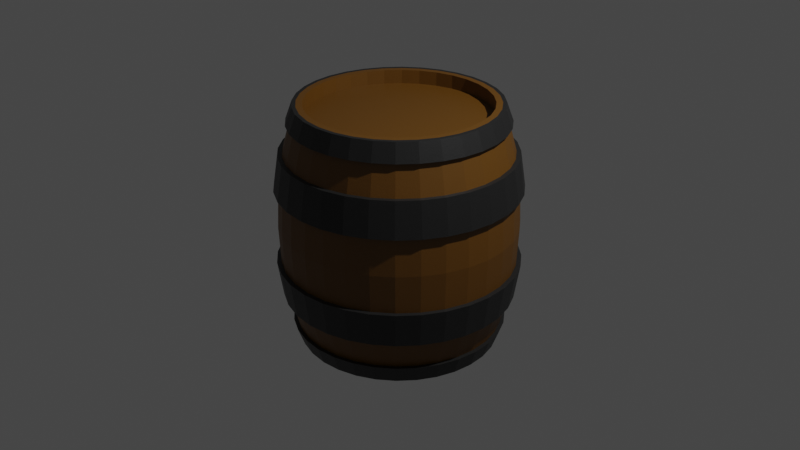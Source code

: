 # Source: barrel.blend  (saved by Blender 3.5.10; exported with 4.5.12 LTS)
import bpy
from mathutils import Matrix  # noqa: F401  (used for matrix-valued properties, if any)

bpy.ops.wm.read_factory_settings(use_empty=True)
scene = bpy.context.scene
scene.name = 'Scene'

# ---- collections
col_collection = bpy.data.collections.new('Collection'); scene.collection.children.link(col_collection)

# ---- materials (node trees are filled in below, after node groups)
mat_dark_brown = bpy.data.materials.new('dark brown')
mat_dark_brown.use_transparent_shadow = False
mat_light_brown = bpy.data.materials.new('light brown')
mat_light_brown.use_transparent_shadow = False

# ---- material node trees
mat_dark_brown.use_nodes = True; mat_dark_brown.node_tree.nodes.clear()
_N = mat_dark_brown.node_tree.nodes; _L = mat_dark_brown.node_tree.links
n0 = _N.new('ShaderNodeBsdfPrincipled'); n0.name = 'Principled BSDF'; n0.location = (10, 300)
n0.distribution = 'GGX'
n0.subsurface_method = 'RANDOM_WALK_SKIN'
n0.inputs[0].default_value = (0.1376, 0.05752, 0.003924, 1.0)
n0.inputs[3].default_value = 1.45
n0.inputs[27].default_value = (0.0, 0.0, 0.0, 1.0)
n0.inputs[28].default_value = 1.0
n1 = _N.new('ShaderNodeOutputMaterial'); n1.name = 'Material Output'; n1.location = (300, 300)
n2 = _N.new('ShaderNodeBump'); n2.name = 'Bump'; n2.location = (-234, -229)
n2.inputs[0].default_value = 0.1
n2.inputs[1].default_value = 1.0
n2.inputs[2].default_value = 1.0
n3 = _N.new('ShaderNodeHueSaturation'); n3.name = 'Hue Saturation Value'; n3.location = (-475, -323)
n4 = _N.new('ShaderNodeTexNoise'); n4.name = 'Noise Texture'; n4.location = (-693, -331)
n4.inputs[2].default_value = 888.0
_L.new(n0.outputs[0], n1.inputs[0])
_L.new(n2.outputs[0], n0.inputs[5])
_L.new(n3.outputs[0], n2.inputs[3])
_L.new(n4.outputs[0], n3.inputs[4])
n1.is_active_output = True
mat_light_brown.use_nodes = True; mat_light_brown.node_tree.nodes.clear()
_N = mat_light_brown.node_tree.nodes; _L = mat_light_brown.node_tree.links
n0 = _N.new('ShaderNodeBsdfPrincipled'); n0.name = 'Principled BSDF'; n0.location = (10, 300)
n0.distribution = 'GGX'
n0.subsurface_method = 'RANDOM_WALK_SKIN'
n0.inputs[0].default_value = (0.016, 0.016, 0.016, 1.0)
n0.inputs[3].default_value = 1.45
n0.inputs[27].default_value = (0.0, 0.0, 0.0, 1.0)
n0.inputs[28].default_value = 1.0
n1 = _N.new('ShaderNodeOutputMaterial'); n1.name = 'Material Output'; n1.location = (300, 300)
n2 = _N.new('ShaderNodeBump'); n2.name = 'Bump'; n2.location = (-234, -229)
n2.inputs[0].default_value = 0.1
n2.inputs[1].default_value = 1.0
n2.inputs[2].default_value = 1.0
n3 = _N.new('ShaderNodeHueSaturation'); n3.name = 'Hue Saturation Value'; n3.location = (-475, -323)
n4 = _N.new('ShaderNodeTexNoise'); n4.name = 'Noise Texture'; n4.location = (-693, -331)
n4.inputs[2].default_value = 888.0
_L.new(n0.outputs[0], n1.inputs[0])
_L.new(n2.outputs[0], n0.inputs[5])
_L.new(n3.outputs[0], n2.inputs[3])
_L.new(n4.outputs[0], n3.inputs[4])
n1.is_active_output = True

# ---- world
world_world = bpy.data.worlds.new('World'); scene.world = world_world
world_world.use_nodes = True; world_world.node_tree.nodes.clear()
_N = world_world.node_tree.nodes; _L = world_world.node_tree.links
n0 = _N.new('ShaderNodeOutputWorld'); n0.name = 'World Output'; n0.location = (300, 300)
n1 = _N.new('ShaderNodeBackground'); n1.name = 'Background'; n1.location = (10, 300)
n1.inputs[0].default_value = (0.05088, 0.05088, 0.05088, 1.0)
_L.new(n1.outputs[0], n0.inputs[0])
n0.is_active_output = True
world_world.color = (0.05088, 0.05088, 0.05088)
world_world.use_sun_shadow = False
world_world.sun_shadow_jitter_overblur = 0.0

# ---- cameras
cam_camera = bpy.data.cameras.new('Camera')
cam_camera.clip_end = 100.0
cam_camera.ortho_scale = 7.314

# ---- lights
light_light = bpy.data.lights.new('Light', 'POINT')
light_light.transmission_factor = 0.0
light_light.energy = 1000.0
light_light.shadow_soft_size = 0.1
light_light.shadow_maximum_resolution = 0.006
light_light.use_absolute_resolution = True

# ---- meshes
me_cylinder = bpy.data.meshes.new('Cylinder')
me_cylinder.from_pydata([(0.0, 1.0, -1.0), (-2.438e-08, 0.9361, 1.0), (0.1951, 0.9808, -1.0), (0.1826, 0.9181, 1.0), (0.3827, 0.9239, -1.0), (0.3582, 0.8649, 1.0), (0.5556, 0.8315, -1.0), (0.5201, 0.7784, 1.0), (0.7071, 0.7071, -1.0), (0.6619, 0.6619, 1.0), (0.8315, 0.5556, -1.0), (0.7784, 0.5201, 1.0), (0.9239, 0.3827, -1.0), (0.8649, 0.3582, 1.0), (0.9808, 0.1951, -1.0), (0.9181, 0.1826, 1.0), (1.0, 7.55e-08, -1.0), (0.9361, 6.57e-08, 1.0), (0.9808, -0.1951, -1.0), (0.9181, -0.1826, 1.0), (0.9239, -0.3827, -1.0), (0.8649, -0.3582, 1.0), (0.8315, -0.5556, -1.0), (0.7784, -0.5201, 1.0), (0.7071, -0.7071, -1.0), (0.6619, -0.6619, 1.0), (0.5556, -0.8315, -1.0), (0.5201, -0.7784, 1.0), (0.3827, -0.9239, -1.0), (0.3582, -0.8649, 1.0), (0.1951, -0.9808, -1.0), (0.1826, -0.9181, 1.0), (-3.258e-07, -1.0, -1.0), (-3.062e-07, -0.9361, 1.0), (-0.1951, -0.9808, -1.0), (-0.1826, -0.9181, 1.0), (-0.3827, -0.9239, -1.0), (-0.3582, -0.8649, 1.0), (-0.5556, -0.8315, -1.0), (-0.5201, -0.7784, 1.0), (-0.7071, -0.7071, -1.0), (-0.6619, -0.6619, 1.0), (-0.8315, -0.5556, -1.0), (-0.7784, -0.5201, 1.0), (-0.9239, -0.3827, -1.0), (-0.8649, -0.3582, 1.0), (-0.9808, -0.1951, -1.0), (-0.9181, -0.1826, 1.0), (-1.0, 9.656e-07, -1.0), (-0.9361, 9.073e-07, 1.0), (-0.9808, 0.1951, -1.0), (-0.9181, 0.1826, 1.0), (-0.9239, 0.3827, -1.0), (-0.8649, 0.3582, 1.0), (-0.8315, 0.5556, -1.0), (-0.7784, 0.5201, 1.0), (-0.7071, 0.7071, -1.0), (-0.6619, 0.6619, 1.0), (-0.5556, 0.8315, -1.0), (-0.5201, 0.7784, 1.0), (-0.3827, 0.9239, -1.0), (-0.3582, 0.8649, 1.0), (-0.1951, 0.9808, -1.0), (-0.1826, 0.9181, 1.0), (-6.855e-09, 1.066, 0.8518), (-6.855e-09, 1.066, -0.8518), (-1.49e-08, 1.152, 0.6023), (-2.049e-08, 1.205, 0.3118), (-2.235e-08, 1.224, 0.0), (-2.049e-08, 1.205, -0.3118), (-1.49e-08, 1.152, -0.6023), (0.208, 1.046, -0.8518), (0.208, 1.046, 0.8518), (0.2247, 1.129, -0.6023), (0.2351, 1.182, -0.3118), (0.2387, 1.2, 0.0), (0.2351, 1.182, 0.3118), (0.2247, 1.129, 0.6023), (0.408, 0.985, -0.8518), (0.408, 0.985, 0.8518), (0.4407, 1.064, -0.6023), (0.4612, 1.114, -0.3118), (0.4683, 1.13, 0.0), (0.4612, 1.114, 0.3118), (0.4407, 1.064, 0.6023), (0.5923, 0.8865, -0.8518), (0.5923, 0.8865, 0.8518), (0.6398, 0.9575, -0.6023), (0.6696, 1.002, -0.3118), (0.6798, 1.017, 0.0), (0.6696, 1.002, 0.3118), (0.6398, 0.9575, 0.6023), (0.7539, 0.7539, -0.8518), (0.7539, 0.7539, 0.8518), (0.8143, 0.8143, -0.6023), (0.8523, 0.8523, -0.3118), (0.8652, 0.8652, 0.0), (0.8523, 0.8523, 0.3118), (0.8143, 0.8143, 0.6023), (0.8865, 0.5923, -0.8518), (0.8865, 0.5923, 0.8518), (0.9575, 0.6398, -0.6023), (1.002, 0.6696, -0.3118), (1.017, 0.6798, 0.0), (1.002, 0.6696, 0.3118), (0.9575, 0.6398, 0.6023), (0.985, 0.408, -0.8518), (0.985, 0.408, 0.8518), (1.064, 0.4407, -0.6023), (1.114, 0.4612, -0.3118), (1.13, 0.4683, 0.0), (1.114, 0.4612, 0.3118), (1.064, 0.4407, 0.6023), (1.046, 0.208, -0.8518), (1.046, 0.208, 0.8518), (1.129, 0.2247, -0.6023), (1.182, 0.2351, -0.3118), (1.2, 0.2387, 0.0), (1.182, 0.2351, 0.3118), (1.129, 0.2247, 0.6023), (1.066, 6.088e-08, -0.8518), (1.066, 6.088e-08, 0.8518), (1.152, 4.191e-08, -0.6023), (1.205, 2.98e-08, -0.3118), (1.224, 2.608e-08, 0.0), (1.205, 2.98e-08, 0.3118), (1.152, 4.191e-08, 0.6023), (1.046, -0.208, -0.8518), (1.046, -0.208, 0.8518), (1.129, -0.2247, -0.6023), (1.182, -0.2351, -0.3118), (1.2, -0.2387, -5.96e-08), (1.182, -0.2351, 0.3118), (1.129, -0.2247, 0.6023), (0.985, -0.408, -0.8518), (0.985, -0.408, 0.8518), (1.064, -0.4407, -0.6023), (1.114, -0.4612, -0.3118), (1.13, -0.4683, 0.0), (1.114, -0.4612, 0.3118), (1.064, -0.4407, 0.6023), (0.8865, -0.5923, -0.8518), (0.8865, -0.5923, 0.8518), (0.9575, -0.6398, -0.6023), (1.002, -0.6696, -0.3118), (1.017, -0.6798, 0.0), (1.002, -0.6696, 0.3118), (0.9575, -0.6398, 0.6023), (0.7539, -0.7539, -0.8518), (0.7539, -0.7539, 0.8518), (0.8143, -0.8143, -0.6023), (0.8523, -0.8523, -0.3118), (0.8652, -0.8652, 5.96e-08), (0.8523, -0.8523, 0.3118), (0.8143, -0.8143, 0.6023), (0.5923, -0.8865, -0.8518), (0.5923, -0.8865, 0.8518), (0.6398, -0.9575, -0.6023), (0.6696, -1.002, -0.3118), (0.6798, -1.017, 5.96e-08), (0.6696, -1.002, 0.3118), (0.6398, -0.9575, 0.6023), (0.408, -0.985, -0.8518), (0.408, -0.985, 0.8518), (0.4407, -1.064, -0.6023), (0.4612, -1.114, -0.3118), (0.4683, -1.13, 0.0), (0.4612, -1.114, 0.3118), (0.4407, -1.064, 0.6023), (0.208, -1.046, -0.8518), (0.208, -1.046, 0.8518), (0.2247, -1.129, -0.6023), (0.2351, -1.182, -0.3118), (0.2387, -1.2, 0.0), (0.2351, -1.182, 0.3118), (0.2247, -1.129, 0.6023), (-3.543e-07, -1.066, -0.8518), (-3.543e-07, -1.066, 0.8518), (-3.907e-07, -1.152, -0.6023), (-4.144e-07, -1.205, -0.3118), (-4.219e-07, -1.224, 0.0), (-4.144e-07, -1.205, 0.3118), (-3.907e-07, -1.152, 0.6023), (-0.208, -1.046, -0.8518), (-0.208, -1.046, 0.8518), (-0.2247, -1.129, -0.6023), (-0.2351, -1.182, -0.3118), (-0.2387, -1.2, 0.0), (-0.2351, -1.182, 0.3118), (-0.2247, -1.129, 0.6023), (-0.408, -0.985, -0.8518), (-0.408, -0.985, 0.8518), (-0.4407, -1.064, -0.6023), (-0.4612, -1.114, -0.3118), (-0.4683, -1.13, 0.0), (-0.4612, -1.114, 0.3118), (-0.4407, -1.064, 0.6023), (-0.5923, -0.8865, -0.8518), (-0.5923, -0.8865, 0.8518), (-0.6398, -0.9575, -0.6023), (-0.6696, -1.002, -0.3118), (-0.6798, -1.017, 0.0), (-0.6696, -1.002, 0.3118), (-0.6398, -0.9575, 0.6023), (-0.7539, -0.7539, -0.8518), (-0.7539, -0.7539, 0.8518), (-0.8143, -0.8143, -0.6023), (-0.8523, -0.8523, -0.3118), (-0.8652, -0.8652, -5.96e-08), (-0.8523, -0.8523, 0.3118), (-0.8143, -0.8143, 0.6023), (-0.8865, -0.5923, -0.8518), (-0.8865, -0.5923, 0.8518), (-0.9575, -0.6398, -0.6023), (-1.002, -0.6696, -0.3118), (-1.017, -0.6798, -5.96e-08), (-1.002, -0.6696, 0.3118), (-0.9575, -0.6398, 0.6023), (-0.985, -0.408, -0.8518), (-0.985, -0.408, 0.8518), (-1.064, -0.4407, -0.6023), (-1.114, -0.4612, -0.3118), (-1.13, -0.4683, -5.96e-08), (-1.114, -0.4612, 0.3118), (-1.064, -0.4407, 0.6023), (-1.046, -0.208, -0.8518), (-1.046, -0.208, 0.8518), (-1.129, -0.2247, -0.6023), (-1.182, -0.2351, -0.3118), (-1.2, -0.2387, 0.0), (-1.182, -0.2351, 0.3118), (-1.129, -0.2247, 0.6023), (-1.066, 1.01e-06, -0.8518), (-1.066, 1.01e-06, 0.8518), (-1.152, 1.067e-06, -0.6023), (-1.205, 1.103e-06, -0.3118), (-1.224, 1.115e-06, 0.0), (-1.205, 1.103e-06, 0.3118), (-1.152, 1.067e-06, 0.6023), (-1.046, 0.208, -0.8518), (-1.046, 0.208, 0.8518), (-1.129, 0.2247, -0.6023), (-1.182, 0.2351, -0.3118), (-1.2, 0.2387, 0.0), (-1.182, 0.2351, 0.3118), (-1.129, 0.2247, 0.6023), (-0.985, 0.408, -0.8518), (-0.985, 0.408, 0.8518), (-1.064, 0.4407, -0.6023), (-1.114, 0.4612, -0.3118), (-1.13, 0.4683, 0.0), (-1.114, 0.4612, 0.3118), (-1.064, 0.4407, 0.6023), (-0.8865, 0.5923, -0.8518), (-0.8865, 0.5923, 0.8518), (-0.9575, 0.6398, -0.6023), (-1.002, 0.6696, -0.3118), (-1.017, 0.6798, 0.0), (-1.002, 0.6696, 0.3118), (-0.9575, 0.6398, 0.6023), (-0.7539, 0.7539, -0.8518), (-0.7539, 0.7539, 0.8518), (-0.8143, 0.8143, -0.6023), (-0.8523, 0.8523, -0.3118), (-0.8652, 0.8652, 0.0), (-0.8523, 0.8523, 0.3118), (-0.8143, 0.8143, 0.6023), (-0.5923, 0.8865, -0.8518), (-0.5923, 0.8865, 0.8518), (-0.6398, 0.9575, -0.6023), (-0.6696, 1.002, -0.3118), (-0.6798, 1.017, 0.0), (-0.6696, 1.002, 0.3118), (-0.6398, 0.9575, 0.6023), (-0.408, 0.985, -0.8518), (-0.408, 0.985, 0.8518), (-0.4407, 1.064, -0.6023), (-0.4612, 1.114, -0.3118), (-0.4683, 1.13, 0.0), (-0.4612, 1.114, 0.3118), (-0.4407, 1.064, 0.6023), (-0.208, 1.046, -0.8518), (-0.208, 1.046, 0.8518), (-0.2247, 1.129, -0.6023), (-0.2351, 1.182, -0.3118), (-0.2387, 1.2, 0.0), (-0.2351, 1.182, 0.3118), (-0.2247, 1.129, 0.6023), (-7.69e-09, 1.039, -1.0), (0.2027, 1.019, -1.0), (0.2027, 1.019, 1.0), (-7.69e-09, 1.039, 1.0), (0.3977, 0.9602, -1.0), (0.3977, 0.9602, 1.0), (0.5774, 0.8641, -1.0), (0.5774, 0.8641, 1.0), (0.7349, 0.7349, -1.0), (0.7349, 0.7349, 1.0), (0.8641, 0.5774, -1.0), (0.8641, 0.5774, 1.0), (0.9602, 0.3977, -1.0), (0.9602, 0.3977, 1.0), (1.019, 0.2027, -1.0), (1.019, 0.2027, 1.0), (1.039, 6.508e-08, -1.0), (1.039, 6.508e-08, 1.0), (1.019, -0.2027, -1.0), (1.019, -0.2027, 1.0), (0.9602, -0.3977, -1.0), (0.9602, -0.3977, 1.0), (0.8641, -0.5774, -1.0), (0.8641, -0.5774, 1.0), (0.7349, -0.7349, -1.0), (0.7349, -0.7349, 1.0), (0.5774, -0.8641, -1.0), (0.5774, -0.8641, 1.0), (0.3977, -0.9602, -1.0), (0.3977, -0.9602, 1.0), (0.2027, -1.019, -1.0), (0.2027, -1.019, 1.0), (-3.463e-07, -1.039, -1.0), (-3.463e-07, -1.039, 1.0), (-0.2028, -1.019, -1.0), (-0.2028, -1.019, 1.0), (-0.3977, -0.9602, -1.0), (-0.3977, -0.9602, 1.0), (-0.5774, -0.8641, -1.0), (-0.5774, -0.8641, 1.0), (-0.7349, -0.7349, -1.0), (-0.7349, -0.7349, 1.0), (-0.8641, -0.5774, -1.0), (-0.8641, -0.5774, 1.0), (-0.9602, -0.3977, -1.0), (-0.9602, -0.3977, 1.0), (-1.019, -0.2027, -1.0), (-1.019, -0.2027, 1.0), (-1.039, 9.901e-07, -1.0), (-1.039, 9.901e-07, 1.0), (-1.019, 0.2028, -1.0), (-1.019, 0.2028, 1.0), (-0.9602, 0.3977, -1.0), (-0.9602, 0.3977, 1.0), (-0.8641, 0.5774, -1.0), (-0.8641, 0.5774, 1.0), (-0.7349, 0.7349, -1.0), (-0.7349, 0.7349, 1.0), (-0.5774, 0.8641, -1.0), (-0.5774, 0.8641, 1.0), (-0.3977, 0.9602, -1.0), (-0.3977, 0.9602, 1.0), (-0.2027, 1.019, -1.0), (-0.2027, 1.019, 1.0), (-0.2162, 1.087, 0.8518), (-1.481e-08, 1.108, 0.8518), (-2.318e-08, 1.197, 0.6023), (-0.2335, 1.174, 0.6023), (-0.2444, 1.229, 0.3118), (-2.898e-08, 1.253, 0.3118), (-2.898e-08, 1.253, -0.3118), (-0.2444, 1.229, -0.3118), (-0.2335, 1.174, -0.6023), (-2.318e-08, 1.197, -0.6023), (-1.481e-08, 1.108, -0.8518), (-0.2162, 1.087, -0.8518), (-0.424, 1.024, 0.8518), (-0.458, 1.106, 0.6023), (-0.4794, 1.157, 0.3118), (-0.4794, 1.157, -0.3118), (-0.458, 1.106, -0.6023), (-0.424, 1.024, -0.8518), (-0.6156, 0.9213, 0.8518), (-0.6649, 0.9951, 0.6023), (-0.6959, 1.042, 0.3118), (-0.6959, 1.042, -0.3118), (-0.6649, 0.9951, -0.6023), (-0.6156, 0.9213, -0.8518), (-0.7835, 0.7835, 0.8518), (-0.8463, 0.8463, 0.6023), (-0.8857, 0.8857, 0.3118), (-0.8857, 0.8857, -0.3118), (-0.8463, 0.8463, -0.6023), (-0.7835, 0.7835, -0.8518), (-0.9213, 0.6156, 0.8518), (-0.9951, 0.6649, 0.6023), (-1.042, 0.6959, 0.3118), (-1.042, 0.6959, -0.3118), (-0.9951, 0.6649, -0.6023), (-0.9213, 0.6156, -0.8518), (-1.024, 0.424, 0.8518), (-1.106, 0.458, 0.6023), (-1.157, 0.4794, 0.3118), (-1.157, 0.4794, -0.3118), (-1.106, 0.458, -0.6023), (-1.024, 0.424, -0.8518), (-1.087, 0.2162, 0.8518), (-1.174, 0.2335, 0.6023), (-1.229, 0.2444, 0.3118), (-1.229, 0.2444, -0.3118), (-1.174, 0.2335, -0.6023), (-1.087, 0.2162, -0.8518), (-1.108, 1.036e-06, 0.8518), (-1.197, 1.096e-06, 0.6023), (-1.253, 1.133e-06, 0.3118), (-1.253, 1.133e-06, -0.3118), (-1.197, 1.096e-06, -0.6023), (-1.108, 1.036e-06, -0.8518), (-1.087, -0.2162, 0.8518), (-1.174, -0.2335, 0.6023), (-1.229, -0.2444, 0.3118), (-1.229, -0.2444, -0.3118), (-1.174, -0.2335, -0.6023), (-1.087, -0.2162, -0.8518), (-1.024, -0.424, 0.8518), (-1.106, -0.458, 0.6023), (-1.157, -0.4794, 0.3118), (-1.157, -0.4794, -0.3118), (-1.106, -0.458, -0.6023), (-1.024, -0.424, -0.8518), (-0.9213, -0.6156, 0.8518), (-0.9951, -0.6649, 0.6023), (-1.042, -0.6959, 0.3118), (-1.042, -0.6959, -0.3118), (-0.9951, -0.6649, -0.6023), (-0.9213, -0.6156, -0.8518), (-0.7835, -0.7835, 0.8518), (-0.8463, -0.8463, 0.6023), (-0.8857, -0.8857, 0.3118), (-0.8857, -0.8857, -0.3118), (-0.8463, -0.8463, -0.6023), (-0.7835, -0.7835, -0.8518), (-0.6156, -0.9213, 0.8518), (-0.6649, -0.9951, 0.6023), (-0.6959, -1.042, 0.3118), (-0.6959, -1.042, -0.3118), (-0.6649, -0.9951, -0.6023), (-0.6156, -0.9213, -0.8518), (-0.424, -1.024, 0.8518), (-0.458, -1.106, 0.6023), (-0.4794, -1.157, 0.3118), (-0.4794, -1.157, -0.3118), (-0.458, -1.106, -0.6023), (-0.424, -1.024, -0.8518), (-0.2162, -1.087, 0.8518), (-0.2335, -1.174, 0.6023), (-0.2444, -1.229, 0.3118), (-0.2444, -1.229, -0.3118), (-0.2335, -1.174, -0.6023), (-0.2162, -1.087, -0.8518), (-3.758e-07, -1.108, 0.8518), (-4.137e-07, -1.197, 0.6023), (-4.384e-07, -1.253, 0.3118), (-4.384e-07, -1.253, -0.3118), (-4.137e-07, -1.197, -0.6023), (-3.758e-07, -1.108, -0.8518), (0.2162, -1.087, 0.8518), (0.2335, -1.174, 0.6023), (0.2444, -1.229, 0.3118), (0.2444, -1.229, -0.3118), (0.2335, -1.174, -0.6023), (0.2162, -1.087, -0.8518), (0.424, -1.024, 0.8518), (0.458, -1.106, 0.6023), (0.4794, -1.157, 0.3118), (0.4794, -1.157, -0.3118), (0.458, -1.106, -0.6023), (0.424, -1.024, -0.8518), (0.6156, -0.9213, 0.8518), (0.6649, -0.9951, 0.6023), (0.6959, -1.042, 0.3118), (0.6959, -1.042, -0.3118), (0.6649, -0.9951, -0.6023), (0.6156, -0.9213, -0.8518), (0.7835, -0.7835, 0.8518), (0.8463, -0.8463, 0.6023), (0.8857, -0.8857, 0.3118), (0.8857, -0.8857, -0.3118), (0.8463, -0.8463, -0.6023), (0.7835, -0.7835, -0.8518), (0.9213, -0.6156, 0.8518), (0.9951, -0.6649, 0.6023), (1.042, -0.6959, 0.3118), (1.042, -0.6959, -0.3118), (0.9951, -0.6649, -0.6023), (0.9213, -0.6156, -0.8518), (1.024, -0.424, 0.8518), (1.106, -0.458, 0.6023), (1.157, -0.4794, 0.3118), (1.157, -0.4794, -0.3118), (1.106, -0.458, -0.6023), (1.024, -0.424, -0.8518), (1.087, -0.2162, 0.8518), (1.174, -0.2335, 0.6023), (1.229, -0.2444, 0.3118), (1.229, -0.2444, -0.3118), (1.174, -0.2335, -0.6023), (1.087, -0.2162, -0.8518), (1.108, 4.988e-08, 0.8518), (1.197, 3.017e-08, 0.6023), (1.253, 1.759e-08, 0.3118), (1.253, 1.759e-08, -0.3118), (1.197, 3.017e-08, -0.6023), (1.108, 4.988e-08, -0.8518), (1.087, 0.2162, 0.8518), (1.174, 0.2335, 0.6023), (1.229, 0.2444, 0.3118), (1.229, 0.2444, -0.3118), (1.174, 0.2335, -0.6023), (1.087, 0.2162, -0.8518), (1.024, 0.424, 0.8518), (1.106, 0.458, 0.6023), (1.157, 0.4794, 0.3118), (1.157, 0.4794, -0.3118), (1.106, 0.458, -0.6023), (1.024, 0.424, -0.8518), (0.9213, 0.6156, 0.8518), (0.9951, 0.6649, 0.6023), (1.042, 0.6959, 0.3118), (1.042, 0.6959, -0.3118), (0.9951, 0.6649, -0.6023), (0.9213, 0.6156, -0.8518), (0.7835, 0.7835, 0.8518), (0.8463, 0.8463, 0.6023), (0.8857, 0.8857, 0.3118), (0.8857, 0.8857, -0.3118), (0.8463, 0.8463, -0.6023), (0.7835, 0.7835, -0.8518), (0.6156, 0.9213, 0.8518), (0.6649, 0.9951, 0.6023), (0.6959, 1.042, 0.3118), (0.6959, 1.042, -0.3118), (0.6649, 0.9951, -0.6023), (0.6156, 0.9213, -0.8518), (0.424, 1.024, 0.8518), (0.458, 1.106, 0.6023), (0.4794, 1.157, 0.3118), (0.4794, 1.157, -0.3118), (0.458, 1.106, -0.6023), (0.424, 1.024, -0.8518), (0.2162, 1.087, 0.8518), (0.2335, 1.174, 0.6023), (0.2444, 1.229, 0.3118), (0.2444, 1.229, -0.3118), (0.2335, 1.174, -0.6023), (0.2162, 1.087, -0.8518), (0.1951, 0.9808, 1.0), (0.0, 1.0, 1.0), (0.3827, 0.9239, 1.0), (0.5556, 0.8315, 1.0), (0.7071, 0.7071, 1.0), (0.8315, 0.5556, 1.0), (0.9239, 0.3827, 1.0), (0.9808, 0.1951, 1.0), (1.0, 7.55e-08, 1.0), (0.9808, -0.1951, 1.0), (0.9239, -0.3827, 1.0), (0.8315, -0.5556, 1.0), (0.7071, -0.7071, 1.0), (0.5556, -0.8315, 1.0), (0.3827, -0.9239, 1.0), (0.1951, -0.9808, 1.0), (-3.258e-07, -1.0, 1.0), (-0.1951, -0.9808, 1.0), (-0.3827, -0.9239, 1.0), (-0.5556, -0.8315, 1.0), (-0.7071, -0.7071, 1.0), (-0.8315, -0.5556, 1.0), (-0.9239, -0.3827, 1.0), (-0.9808, -0.1951, 1.0), (-1.0, 9.656e-07, 1.0), (-0.9808, 0.1951, 1.0), (-0.9239, 0.3827, 1.0), (-0.8315, 0.5556, 1.0), (-0.7071, 0.7071, 1.0), (-0.5556, 0.8315, 1.0), (-0.3827, 0.9239, 1.0), (-0.1951, 0.9808, 1.0), (0.1826, 0.9181, 0.8862), (-1.847e-08, 0.9361, 0.8862), (0.3582, 0.8649, 0.8862), (0.5201, 0.7784, 0.8862), (0.6619, 0.6619, 0.8862), (0.7784, 0.5201, 0.8862), (0.8649, 0.3582, 0.8862), (0.9181, 0.1826, 0.8862), (0.9361, 6.57e-08, 0.8862), (0.9181, -0.1826, 0.8862), (0.8649, -0.3582, 0.8862), (0.7784, -0.5201, 0.8862), (0.6619, -0.6619, 0.8862), (0.5201, -0.7784, 0.8862), (0.3582, -0.8649, 0.8862), (0.1826, -0.9181, 0.8862), (-3.003e-07, -0.9361, 0.8862), (-0.1826, -0.9181, 0.8862), (-0.3582, -0.8649, 0.8862), (-0.5201, -0.7784, 0.8862), (-0.6619, -0.6619, 0.8862), (-0.7784, -0.5201, 0.8862), (-0.8649, -0.3582, 0.8862), (-0.9181, -0.1826, 0.8862), (-0.9361, 9.073e-07, 0.8862), (-0.9181, 0.1826, 0.8862), (-0.8649, 0.3582, 0.8862), (-0.7784, 0.5201, 0.8862), (-0.6619, 0.6619, 0.8862), (-0.5201, 0.7784, 0.8862), (-0.3582, 0.8649, 0.8862), (-0.1826, 0.9181, 0.8862)], [], [(48, 46, 334, 336), (245, 252, 389, 395), (189, 196, 437, 443), (133, 140, 485, 491), (77, 84, 533, 539), (566, 567, 335, 333), (247, 240, 394, 388), (191, 184, 442, 436), (135, 128, 490, 484), (79, 72, 538, 532), (46, 44, 332, 334), (565, 566, 333, 331), (246, 253, 387, 393), (190, 197, 435, 441), (134, 141, 483, 489), (78, 85, 531, 537), (44, 42, 330, 332), (564, 565, 331, 329), (255, 248, 392, 386), (199, 192, 440, 434), (143, 136, 488, 482), (87, 80, 536, 530), (42, 40, 328, 330), (563, 564, 329, 327), (249, 256, 385, 391), (193, 200, 433, 439), (137, 144, 481, 487), (81, 88, 529, 535), (40, 38, 326, 328), (562, 563, 327, 325), (53, 51, 601, 602), (38, 36, 324, 326), (0, 2, 4, 6, 8, 10, 12, 14, 16, 18, 20, 22, 24, 26, 28, 30, 32, 34, 36, 38, 40, 42, 44, 46, 48, 50, 52, 54, 56, 58, 60, 62), (561, 562, 325, 323), (258, 251, 390, 384), (202, 195, 438, 432), (146, 139, 486, 480), (90, 83, 534, 528), (36, 34, 322, 324), (560, 561, 323, 321), (252, 259, 383, 389), (196, 203, 431, 437), (140, 147, 479, 485), (84, 91, 527, 533), (34, 32, 320, 322), (254, 247, 388, 382), (198, 191, 436, 430), (142, 135, 484, 478), (86, 79, 532, 526), (559, 560, 321, 319), (32, 30, 318, 320), (253, 260, 381, 387), (197, 204, 429, 435), (141, 148, 477, 483), (85, 92, 525, 531), (558, 559, 319, 317), (30, 28, 316, 318), (262, 255, 386, 380), (206, 199, 434, 428), (150, 143, 482, 476), (94, 87, 530, 524), (557, 558, 317, 315), (28, 26, 314, 316), (256, 263, 379, 385), (200, 207, 427, 433), (282, 64, 66, 287), (144, 151, 475, 481), (286, 67, 68, 285), (285, 68, 69, 284), (88, 95, 523, 529), (283, 70, 65, 281), (275, 282, 287, 280), (556, 557, 315, 313), (279, 286, 285, 278), (278, 285, 284, 277), (26, 24, 312, 314), (276, 283, 281, 274), (268, 275, 280, 273), (555, 556, 313, 311), (272, 279, 278, 271), (271, 278, 277, 270), (24, 22, 310, 312), (269, 276, 274, 267), (261, 268, 273, 266), (265, 258, 384, 378), (265, 272, 271, 264), (264, 271, 270, 263), (209, 202, 432, 426), (262, 269, 267, 260), (254, 261, 266, 259), (153, 146, 480, 474), (258, 265, 264, 257), (257, 264, 263, 256), (97, 90, 528, 522), (255, 262, 260, 253), (247, 254, 259, 252), (554, 555, 311, 309), (251, 258, 257, 250), (250, 257, 256, 249), (22, 20, 308, 310), (248, 255, 253, 246), (240, 247, 252, 245), (259, 266, 377, 383), (244, 251, 250, 243), (243, 250, 249, 242), (203, 210, 425, 431), (241, 248, 246, 239), (233, 240, 245, 238), (147, 154, 473, 479), (237, 244, 243, 236), (236, 243, 242, 235), (91, 98, 521, 527), (234, 241, 239, 232), (226, 233, 238, 231), (553, 554, 309, 307), (230, 237, 236, 229), (229, 236, 235, 228), (261, 254, 382, 376), (227, 234, 232, 225), (219, 226, 231, 224), (205, 198, 430, 424), (223, 230, 229, 222), (222, 229, 228, 221), (149, 142, 478, 472), (220, 227, 225, 218), (212, 219, 224, 217), (93, 86, 526, 520), (216, 223, 222, 215), (215, 222, 221, 214), (20, 18, 306, 308), (213, 220, 218, 211), (205, 212, 217, 210), (552, 553, 307, 305), (209, 216, 215, 208), (208, 215, 214, 207), (260, 267, 375, 381), (206, 213, 211, 204), (198, 205, 210, 203), (204, 211, 423, 429), (202, 209, 208, 201), (201, 208, 207, 200), (148, 155, 471, 477), (199, 206, 204, 197), (191, 198, 203, 196), (92, 99, 519, 525), (195, 202, 201, 194), (194, 201, 200, 193), (18, 16, 304, 306), (192, 199, 197, 190), (184, 191, 196, 189), (551, 552, 305, 303), (188, 195, 194, 187), (187, 194, 193, 186), (269, 262, 380, 374), (185, 192, 190, 183), (177, 184, 189, 182), (213, 206, 428, 422), (181, 188, 187, 180), (180, 187, 186, 179), (157, 150, 476, 470), (178, 185, 183, 176), (170, 177, 182, 175), (101, 94, 524, 518), (174, 181, 180, 173), (173, 180, 179, 172), (16, 14, 302, 304), (171, 178, 176, 169), (163, 170, 175, 168), (550, 551, 303, 301), (167, 174, 173, 166), (166, 173, 172, 165), (263, 270, 373, 379), (164, 171, 169, 162), (156, 163, 168, 161), (207, 214, 421, 427), (160, 167, 166, 159), (159, 166, 165, 158), (151, 158, 469, 475), (157, 164, 162, 155), (149, 156, 161, 154), (95, 102, 517, 523), (153, 160, 159, 152), (152, 159, 158, 151), (14, 12, 300, 302), (150, 157, 155, 148), (142, 149, 154, 147), (549, 550, 301, 299), (146, 153, 152, 145), (145, 152, 151, 144), (12, 10, 298, 300), (143, 150, 148, 141), (135, 142, 147, 140), (548, 549, 299, 297), (139, 146, 145, 138), (138, 145, 144, 137), (272, 265, 378, 372), (136, 143, 141, 134), (128, 135, 140, 133), (216, 209, 426, 420), (132, 139, 138, 131), (131, 138, 137, 130), (160, 153, 474, 468), (129, 136, 134, 127), (121, 128, 133, 126), (104, 97, 522, 516), (125, 132, 131, 124), (124, 131, 130, 123), (10, 8, 296, 298), (122, 129, 127, 120), (114, 121, 126, 119), (547, 548, 297, 295), (118, 125, 124, 117), (117, 124, 123, 116), (266, 273, 371, 377), (115, 122, 120, 113), (107, 114, 119, 112), (210, 217, 419, 425), (111, 118, 117, 110), (110, 117, 116, 109), (154, 161, 467, 473), (108, 115, 113, 106), (100, 107, 112, 105), (98, 105, 515, 521), (104, 111, 110, 103), (103, 110, 109, 102), (8, 6, 294, 296), (101, 108, 106, 99), (93, 100, 105, 98), (268, 261, 376, 370), (97, 104, 103, 96), (96, 103, 102, 95), (212, 205, 424, 418), (94, 101, 99, 92), (86, 93, 98, 91), (156, 149, 472, 466), (90, 97, 96, 89), (89, 96, 95, 88), (100, 93, 520, 514), (87, 94, 92, 85), (79, 86, 91, 84), (546, 547, 295, 293), (83, 90, 89, 82), (82, 89, 88, 81), (6, 4, 292, 294), (80, 87, 85, 78), (72, 79, 84, 77), (267, 274, 369, 375), (76, 83, 82, 75), (75, 82, 81, 74), (211, 218, 417, 423), (73, 80, 78, 71), (64, 72, 77, 66), (155, 162, 465, 471), (67, 76, 75, 68), (68, 75, 74, 69), (99, 106, 513, 519), (70, 73, 71, 65), (544, 546, 293, 290), (350, 363, 362, 288), (292, 537, 531, 294), (294, 531, 525, 296), (296, 525, 519, 298), (298, 519, 513, 300), (300, 513, 507, 302), (302, 507, 501, 304), (304, 501, 495, 306), (306, 495, 489, 308), (308, 489, 483, 310), (310, 483, 477, 312), (312, 477, 471, 314), (314, 471, 465, 316), (316, 465, 459, 318), (318, 459, 453, 320), (320, 453, 447, 322), (322, 447, 441, 324), (324, 441, 435, 326), (326, 435, 429, 328), (328, 429, 423, 330), (330, 423, 417, 332), (332, 417, 411, 334), (334, 411, 405, 336), (336, 405, 399, 338), (338, 399, 393, 340), (340, 393, 387, 342), (342, 387, 381, 344), (344, 381, 375, 346), (346, 375, 369, 348), (348, 369, 363, 350), (288, 362, 543, 289), (289, 543, 537, 292), (364, 349, 351, 352), (370, 347, 349, 364), (376, 345, 347, 370), (382, 343, 345, 376), (388, 341, 343, 382), (394, 339, 341, 388), (400, 337, 339, 394), (406, 335, 337, 400), (412, 333, 335, 406), (418, 331, 333, 412), (424, 329, 331, 418), (430, 327, 329, 424), (436, 325, 327, 430), (442, 323, 325, 436), (448, 321, 323, 442), (454, 319, 321, 448), (460, 317, 319, 454), (466, 315, 317, 460), (472, 313, 315, 466), (478, 311, 313, 472), (484, 309, 311, 478), (490, 307, 309, 484), (496, 305, 307, 490), (502, 303, 305, 496), (508, 301, 303, 502), (514, 299, 301, 508), (520, 297, 299, 514), (526, 295, 297, 520), (532, 293, 295, 526), (538, 290, 293, 532), (353, 291, 290, 538), (355, 354, 357, 356), (359, 358, 361, 360), (365, 355, 356, 366), (367, 359, 360, 368), (371, 365, 366, 372), (373, 367, 368, 374), (377, 371, 372, 378), (379, 373, 374, 380), (383, 377, 378, 384), (385, 379, 380, 386), (389, 383, 384, 390), (391, 385, 386, 392), (395, 389, 390, 396), (397, 391, 392, 398), (401, 395, 396, 402), (403, 397, 398, 404), (407, 401, 402, 408), (409, 403, 404, 410), (413, 407, 408, 414), (415, 409, 410, 416), (419, 413, 414, 420), (421, 415, 416, 422), (425, 419, 420, 426), (427, 421, 422, 428), (431, 425, 426, 432), (433, 427, 428, 434), (437, 431, 432, 438), (439, 433, 434, 440), (443, 437, 438, 444), (445, 439, 440, 446), (449, 443, 444, 450), (451, 445, 446, 452), (455, 449, 450, 456), (457, 451, 452, 458), (461, 455, 456, 462), (463, 457, 458, 464), (467, 461, 462, 468), (469, 463, 464, 470), (473, 467, 468, 474), (475, 469, 470, 476), (479, 473, 474, 480), (481, 475, 476, 482), (485, 479, 480, 486), (487, 481, 482, 488), (491, 485, 486, 492), (493, 487, 488, 494), (497, 491, 492, 498), (499, 493, 494, 500), (503, 497, 498, 504), (505, 499, 500, 506), (509, 503, 504, 510), (511, 505, 506, 512), (515, 509, 510, 516), (517, 511, 512, 518), (521, 515, 516, 522), (523, 517, 518, 524), (527, 521, 522, 528), (529, 523, 524, 530), (533, 527, 528, 534), (535, 529, 530, 536), (539, 533, 534, 540), (541, 535, 536, 542), (354, 539, 540, 357), (358, 541, 542, 361), (352, 351, 291, 353), (567, 568, 337, 335), (83, 76, 540, 534), (139, 132, 492, 486), (195, 188, 444, 438), (251, 244, 396, 390), (50, 48, 336, 338), (568, 569, 339, 337), (52, 50, 338, 340), (569, 570, 341, 339), (74, 81, 535, 541), (130, 137, 487, 493), (186, 193, 439, 445), (242, 249, 391, 397), (54, 52, 340, 342), (570, 571, 343, 341), (80, 73, 542, 536), (136, 129, 494, 488), (192, 185, 446, 440), (248, 241, 398, 392), (56, 54, 342, 344), (571, 572, 345, 343), (71, 78, 537, 543), (127, 134, 489, 495), (183, 190, 441, 447), (239, 246, 393, 399), (58, 56, 344, 346), (72, 64, 353, 538), (572, 573, 347, 345), (66, 77, 539, 354), (128, 121, 496, 490), (184, 177, 448, 442), (240, 233, 400, 394), (60, 58, 346, 348), (76, 67, 357, 540), (126, 133, 491, 497), (182, 189, 443, 449), (238, 245, 395, 401), (573, 574, 349, 347), (62, 60, 348, 350), (69, 74, 541, 358), (132, 125, 498, 492), (188, 181, 450, 444), (244, 237, 402, 396), (574, 575, 351, 349), (73, 70, 361, 542), (0, 62, 350, 288), (65, 71, 543, 362), (575, 545, 291, 351), (123, 130, 493, 499), (179, 186, 445, 451), (235, 242, 397, 403), (64, 282, 352, 353), (129, 122, 500, 494), (185, 178, 452, 446), (241, 234, 404, 398), (287, 66, 354, 355), (120, 127, 495, 501), (176, 183, 447, 453), (232, 239, 399, 405), (67, 286, 356, 357), (121, 114, 502, 496), (177, 170, 454, 448), (233, 226, 406, 400), (119, 126, 497, 503), (175, 182, 449, 455), (231, 238, 401, 407), (125, 118, 504, 498), (181, 174, 456, 450), (237, 230, 408, 402), (284, 69, 358, 359), (116, 123, 499, 505), (172, 179, 451, 457), (228, 235, 403, 409), (70, 283, 360, 361), (122, 115, 506, 500), (178, 171, 458, 452), (234, 227, 410, 404), (113, 120, 501, 507), (169, 176, 453, 459), (225, 232, 405, 411), (281, 65, 362, 363), (114, 107, 508, 502), (170, 163, 460, 454), (226, 219, 412, 406), (282, 275, 364, 352), (112, 119, 503, 509), (168, 175, 455, 461), (224, 231, 407, 413), (280, 287, 355, 365), (118, 111, 510, 504), (174, 167, 462, 456), (230, 223, 414, 408), (286, 279, 366, 356), (109, 116, 505, 511), (165, 172, 457, 463), (221, 228, 409, 415), (277, 284, 359, 367), (115, 108, 512, 506), (171, 164, 464, 458), (227, 220, 416, 410), (283, 276, 368, 360), (106, 113, 507, 513), (162, 169, 459, 465), (218, 225, 411, 417), (274, 281, 363, 369), (107, 100, 514, 508), (163, 156, 466, 460), (219, 212, 418, 412), (275, 268, 370, 364), (105, 112, 509, 515), (161, 168, 461, 467), (217, 224, 413, 419), (273, 280, 365, 371), (111, 104, 516, 510), (167, 160, 468, 462), (223, 216, 420, 414), (279, 272, 372, 366), (102, 109, 511, 517), (158, 165, 463, 469), (214, 221, 415, 421), (270, 277, 367, 373), (2, 0, 288, 289), (545, 544, 290, 291), (108, 101, 518, 512), (164, 157, 470, 464), (220, 213, 422, 416), (276, 269, 374, 368), (4, 2, 289, 292), (1, 3, 544, 545), (3, 5, 546, 544), (5, 7, 547, 546), (7, 9, 548, 547), (9, 11, 549, 548), (11, 13, 550, 549), (13, 15, 551, 550), (15, 17, 552, 551), (17, 19, 553, 552), (19, 21, 554, 553), (21, 23, 555, 554), (23, 25, 556, 555), (25, 27, 557, 556), (27, 29, 558, 557), (29, 31, 559, 558), (31, 33, 560, 559), (33, 35, 561, 560), (35, 37, 562, 561), (37, 39, 563, 562), (39, 41, 564, 563), (41, 43, 565, 564), (43, 45, 566, 565), (45, 47, 567, 566), (47, 49, 568, 567), (49, 51, 569, 568), (51, 53, 570, 569), (53, 55, 571, 570), (55, 57, 572, 571), (57, 59, 573, 572), (59, 61, 574, 573), (61, 63, 575, 574), (63, 1, 545, 575), (576, 577, 607, 606, 605, 604, 603, 602, 601, 600, 599, 598, 597, 596, 595, 594, 593, 592, 591, 590, 589, 588, 587, 586, 585, 584, 583, 582, 581, 580, 579, 578), (27, 25, 588, 589), (55, 53, 602, 603), (29, 27, 589, 590), (3, 1, 577, 576), (57, 55, 603, 604), (31, 29, 590, 591), (5, 3, 576, 578), (59, 57, 604, 605), (33, 31, 591, 592), (7, 5, 578, 579), (61, 59, 605, 606), (35, 33, 592, 593), (9, 7, 579, 580), (63, 61, 606, 607), (37, 35, 593, 594), (11, 9, 580, 581), (1, 63, 607, 577), (39, 37, 594, 595), (13, 11, 581, 582), (41, 39, 595, 596), (15, 13, 582, 583), (43, 41, 596, 597), (17, 15, 583, 584), (45, 43, 597, 598), (19, 17, 584, 585), (47, 45, 598, 599), (21, 19, 585, 586), (49, 47, 599, 600), (23, 21, 586, 587), (51, 49, 600, 601), (25, 23, 587, 588)])
me_cylinder.polygons.foreach_set('material_index', [1, 1, 1, 1, 1, 1, 1, 1, 1, 1, 1, 1, 1, 1, 1, 1, 1, 1, 1, 1, 1, 1, 1, 1, 1, 1, 1, 1, 1, 1, 0, 1, 0, 1, 1, 1, 1, 1, 1, 1, 1, 1, 1, 1, 1, 1, 1, 1, 1, 1, 1, 1, 1, 1, 1, 1, 1, 1, 1, 1, 1, 1, 1, 1, 1, 0, 1, 0, 0, 1, 0, 0, 1, 0, 0, 1, 0, 0, 1, 0, 0, 1, 0, 0, 1, 0, 0, 1, 0, 0, 1, 0, 0, 1, 0, 0, 1, 0, 0, 1, 0, 0, 1, 0, 0, 1, 0, 0, 1, 0, 0, 1, 0, 0, 1, 0, 0, 1, 0, 0, 1, 0, 0, 1, 0, 0, 1, 0, 0, 1, 0, 0, 1, 0, 0, 1, 0, 0, 1, 0, 0, 1, 0, 0, 1, 0, 0, 1, 0, 0, 1, 0, 0, 1, 0, 0, 1, 0, 0, 1, 0, 0, 1, 0, 0, 1, 0, 0, 1, 0, 0, 1, 0, 0, 1, 0, 0, 1, 0, 0, 1, 0, 0, 1, 0, 0, 1, 0, 0, 1, 0, 0, 1, 0, 0, 1, 0, 0, 1, 0, 0, 1, 0, 0, 1, 0, 0, 1, 0, 0, 1, 0, 0, 1, 0, 0, 1, 0, 0, 1, 0, 0, 1, 0, 0, 1, 0, 0, 1, 0, 0, 1, 0, 0, 1, 0, 0, 1, 0, 0, 1, 0, 0, 1, 0, 0, 1, 0, 0, 1, 0, 0, 1, 0, 0, 1, 0, 1, 1, 1, 1, 1, 1, 1, 1, 1, 1, 1, 1, 1, 1, 1, 1, 1, 1, 1, 1, 1, 1, 1, 1, 1, 1, 1, 1, 1, 1, 1, 1, 1, 1, 1, 1, 1, 1, 1, 1, 1, 1, 1, 1, 1, 1, 1, 1, 1, 1, 1, 1, 1, 1, 1, 1, 1, 1, 1, 1, 1, 1, 1, 1, 1, 1, 1, 1, 1, 1, 1, 1, 1, 1, 1, 1, 1, 1, 1, 1, 1, 1, 1, 1, 1, 1, 1, 1, 1, 1, 1, 1, 1, 1, 1, 1, 1, 1, 1, 1, 1, 1, 1, 1, 1, 1, 1, 1, 1, 1, 1, 1, 1, 1, 1, 1, 1, 1, 1, 1, 1, 1, 1, 1, 1, 1, 1, 1, 1, 1, 1, 1, 1, 1, 1, 1, 1, 1, 1, 1, 1, 1, 1, 1, 1, 1, 1, 1, 1, 1, 1, 1, 1, 1, 1, 1, 1, 1, 1, 1, 1, 1, 1, 1, 1, 1, 1, 1, 1, 1, 1, 1, 1, 1, 1, 1, 1, 1, 1, 1, 1, 1, 1, 1, 1, 1, 1, 1, 1, 1, 1, 1, 1, 1, 1, 1, 1, 1, 1, 1, 1, 1, 1, 1, 1, 1, 1, 1, 1, 1, 1, 1, 1, 1, 1, 1, 1, 1, 1, 1, 1, 1, 1, 1, 1, 1, 1, 1, 1, 1, 1, 1, 1, 1, 1, 1, 1, 1, 1, 1, 1, 1, 1, 1, 1, 1, 1, 1, 1, 1, 1, 1, 1, 1, 1, 1, 1, 0, 0, 0, 0, 0, 0, 0, 0, 0, 0, 0, 0, 0, 0, 0, 0, 0, 0, 0, 0, 0, 0, 0, 0, 0, 0, 0, 0, 0, 0, 0, 0, 0, 0, 0, 0, 0, 0, 0, 0, 0, 0, 0, 0, 0, 0, 0, 0, 0, 0, 0, 0, 0, 0, 0, 0, 0, 0, 0, 0, 0, 0, 0, 0])
_uv = me_cylinder.uv_layers.new(name='UVMap')
_uv.uv.foreach_set('vector', [0.51, 0.25, 0.5146, 0.2032, 0.5146, 0.2032, 0.51, 0.25, 0.2188, 0.903, 0.1875, 0.903, 0.1875, 0.903, 0.2188, 0.903, 0.4688, 0.903, 0.4375, 0.903, 0.4375, 0.903, 0.4688, 0.903, 0.7188, 0.903, 0.6875, 0.903, 0.6875, 0.903, 0.7188, 0.903, 0.9687, 0.903, 0.9375, 0.903, 0.9375, 0.903, 0.9687, 0.903, 0.02827, 0.1582, 0.01461, 0.2032, 0.01461, 0.2032, 0.02827, 0.1582, 0.1875, 0.9629, 0.2188, 0.9629, 0.2188, 0.9629, 0.1875, 0.9629, 0.4375, 0.9629, 0.4688, 0.9629, 0.4688, 0.9629, 0.4375, 0.9629, 0.6875, 0.9629, 0.7188, 0.9629, 0.7188, 0.9629, 0.6875, 0.9629, 0.9375, 0.9629, 0.9688, 0.9629, 0.9688, 0.9629, 0.9375, 0.9629, 0.5146, 0.2032, 0.5283, 0.1582, 0.5283, 0.1582, 0.5146, 0.2032, 0.05045, 0.1167, 0.02827, 0.1582, 0.02827, 0.1582, 0.05045, 0.1167, 0.1875, 0.5371, 0.1562, 0.5371, 0.1562, 0.5371, 0.1875, 0.5371, 0.4375, 0.5371, 0.4062, 0.5371, 0.4062, 0.5371, 0.4375, 0.5371, 0.6875, 0.5371, 0.6562, 0.5371, 0.6562, 0.5371, 0.6875, 0.5371, 0.9375, 0.5371, 0.9062, 0.5371, 0.9062, 0.5371, 0.9375, 0.5371, 0.5283, 0.1582, 0.5504, 0.1167, 0.5504, 0.1167, 0.5283, 0.1582, 0.08029, 0.08029, 0.05045, 0.1167, 0.05045, 0.1167, 0.08029, 0.08029, 0.1562, 0.597, 0.1875, 0.597, 0.1875, 0.597, 0.1562, 0.597, 0.4062, 0.597, 0.4375, 0.597, 0.4375, 0.597, 0.4062, 0.597, 0.6562, 0.597, 0.6875, 0.597, 0.6875, 0.597, 0.6562, 0.597, 0.9062, 0.597, 0.9375, 0.597, 0.9375, 0.597, 0.9062, 0.597, 0.5504, 0.1167, 0.5803, 0.08029, 0.5803, 0.08029, 0.5504, 0.1167, 0.1167, 0.05045, 0.08029, 0.08029, 0.08029, 0.08029, 0.1167, 0.05045, 0.1875, 0.6627, 0.1562, 0.6627, 0.1562, 0.6627, 0.1875, 0.6627, 0.4375, 0.6627, 0.4062, 0.6627, 0.4062, 0.6627, 0.4375, 0.6627, 0.6875, 0.6627, 0.6562, 0.6627, 0.6562, 0.6627, 0.6875, 0.6627, 0.9375, 0.6627, 0.9063, 0.6627, 0.9063, 0.6627, 0.9375, 0.6627, 0.5803, 0.08029, 0.6167, 0.05045, 0.6167, 0.05045, 0.5803, 0.08029, 0.1582, 0.02827, 0.1167, 0.05045, 0.1167, 0.05045, 0.1582, 0.02827, 0.04243, 0.336, 0.02964, 0.2938, 0.02964, 0.2938, 0.04243, 0.336, 0.6167, 0.05045, 0.6582, 0.02827, 0.6582, 0.02827, 0.6167, 0.05045, 0.75, 0.49, 0.7968, 0.4854, 0.8418, 0.4717, 0.8833, 0.4496, 0.9197, 0.4197, 0.9496, 0.3833, 0.9717, 0.3418, 0.9854, 0.2968, 0.99, 0.25, 0.9854, 0.2032, 0.9717, 0.1582, 0.9496, 0.1167, 0.9197, 0.08029, 0.8833, 0.05045, 0.8418, 0.02827, 0.7968, 0.01461, 0.75, 0.01, 0.7032, 0.01461, 0.6582, 0.02827, 0.6167, 0.05045, 0.5803, 0.08029, 0.5504, 0.1167, 0.5283, 0.1582, 0.5146, 0.2032, 0.51, 0.25, 0.5146, 0.2968, 0.5283, 0.3418, 0.5504, 0.3833, 0.5803, 0.4197, 0.6167, 0.4496, 0.6582, 0.4717, 0.7032, 0.4854, 0.2032, 0.01461, 0.1582, 0.02827, 0.1582, 0.02827, 0.2032, 0.01461, 0.1562, 0.8373, 0.1875, 0.8373, 0.1875, 0.8373, 0.1562, 0.8373, 0.4062, 0.8373, 0.4375, 0.8373, 0.4375, 0.8373, 0.4062, 0.8373, 0.6562, 0.8373, 0.6875, 0.8373, 0.6875, 0.8373, 0.6562, 0.8373, 0.9062, 0.8373, 0.9375, 0.8373, 0.9375, 0.8373, 0.9062, 0.8373, 0.6582, 0.02827, 0.7032, 0.01461, 0.7032, 0.01461, 0.6582, 0.02827, 0.25, 0.01, 0.2032, 0.01461, 0.2032, 0.01461, 0.25, 0.01, 0.1875, 0.903, 0.1562, 0.903, 0.1562, 0.903, 0.1875, 0.903, 0.4375, 0.903, 0.4062, 0.903, 0.4062, 0.903, 0.4375, 0.903, 0.6875, 0.903, 0.6562, 0.903, 0.6562, 0.903, 0.6875, 0.903, 0.9375, 0.903, 0.9063, 0.903, 0.9063, 0.903, 0.9375, 0.903, 0.7032, 0.01461, 0.75, 0.01, 0.75, 0.01, 0.7032, 0.01461, 0.1562, 0.9629, 0.1875, 0.9629, 0.1875, 0.9629, 0.1562, 0.9629, 0.4062, 0.9629, 0.4375, 0.9629, 0.4375, 0.9629, 0.4062, 0.9629, 0.6562, 0.9629, 0.6875, 0.9629, 0.6875, 0.9629, 0.6562, 0.9629, 0.9062, 0.9629, 0.9375, 0.9629, 0.9375, 0.9629, 0.9062, 0.9629, 0.2968, 0.01461, 0.25, 0.01, 0.25, 0.01, 0.2968, 0.01461, 0.75, 0.01, 0.7968, 0.01461, 0.7968, 0.01461, 0.75, 0.01, 0.1562, 0.5371, 0.125, 0.5371, 0.125, 0.5371, 0.1562, 0.5371, 0.4062, 0.5371, 0.375, 0.5371, 0.375, 0.5371, 0.4062, 0.5371, 0.6562, 0.5371, 0.625, 0.5371, 0.625, 0.5371, 0.6562, 0.5371, 0.9062, 0.5371, 0.875, 0.5371, 0.875, 0.5371, 0.9062, 0.5371, 0.3418, 0.02827, 0.2968, 0.01461, 0.2968, 0.01461, 0.3418, 0.02827, 0.7968, 0.01461, 0.8418, 0.02827, 0.8418, 0.02827, 0.7968, 0.01461, 0.125, 0.597, 0.1562, 0.597, 0.1562, 0.597, 0.125, 0.597, 0.375, 0.597, 0.4062, 0.597, 0.4062, 0.597, 0.375, 0.597, 0.625, 0.597, 0.6562, 0.597, 0.6562, 0.597, 0.625, 0.597, 0.875, 0.597, 0.9062, 0.597, 0.9062, 0.597, 0.875, 0.597, 0.3833, 0.05045, 0.3418, 0.02827, 0.3418, 0.02827, 0.3833, 0.05045, 0.8418, 0.02827, 0.8833, 0.05045, 0.8833, 0.05045, 0.8418, 0.02827, 0.1562, 0.6627, 0.125, 0.6627, 0.125, 0.6627, 0.1562, 0.6627, 0.4062, 0.6627, 0.375, 0.6627, 0.375, 0.6627, 0.4062, 0.6627, 0.03125, 0.9629, 0.0, 0.9629, 0.0002872, 0.903, 0.03125, 0.903, 0.6562, 0.6627, 0.625, 0.6627, 0.625, 0.6627, 0.6562, 0.6627, 0.03125, 0.8373, 0.001035, 0.8373, 0.002406, 0.75, 0.03125, 0.75, 0.03125, 0.75, 0.002406, 0.75, 0.001035, 0.6627, 0.03125, 0.6627, 0.9063, 0.6627, 0.875, 0.6627, 0.875, 0.6627, 0.9063, 0.6627, 0.03125, 0.597, 0.0002872, 0.597, 0.0, 0.5371, 0.03125, 0.5371, 0.0625, 0.9629, 0.03125, 0.9629, 0.03125, 0.903, 0.0625, 0.903, 0.4197, 0.08029, 0.3833, 0.05045, 0.3833, 0.05045, 0.4197, 0.08029, 0.0625, 0.8373, 0.03125, 0.8373, 0.03125, 0.75, 0.0625, 0.75, 0.0625, 0.75, 0.03125, 0.75, 0.03125, 0.6627, 0.0625, 0.6627, 0.8833, 0.05045, 0.9197, 0.08029, 0.9197, 0.08029, 0.8833, 0.05045, 0.0625, 0.597, 0.03125, 0.597, 0.03125, 0.5371, 0.0625, 0.5371, 0.09375, 0.9629, 0.0625, 0.9629, 0.0625, 0.903, 0.09375, 0.903, 0.4496, 0.1167, 0.4197, 0.08029, 0.4197, 0.08029, 0.4496, 0.1167, 0.09375, 0.8373, 0.0625, 0.8373, 0.0625, 0.75, 0.09375, 0.75, 0.09375, 0.75, 0.0625, 0.75, 0.0625, 0.6627, 0.09375, 0.6627, 0.9197, 0.08029, 0.9496, 0.1167, 0.9496, 0.1167, 0.9197, 0.08029, 0.09375, 0.597, 0.0625, 0.597, 0.0625, 0.5371, 0.09375, 0.5371, 0.125, 0.9629, 0.09375, 0.9629, 0.09375, 0.903, 0.125, 0.903, 0.125, 0.8373, 0.1562, 0.8373, 0.1562, 0.8373, 0.125, 0.8373, 0.125, 0.8373, 0.09375, 0.8373, 0.09375, 0.75, 0.125, 0.75, 0.125, 0.75, 0.09375, 0.75, 0.09375, 0.6627, 0.125, 0.6627, 0.375, 0.8373, 0.4062, 0.8373, 0.4062, 0.8373, 0.375, 0.8373, 0.125, 0.597, 0.09375, 0.597, 0.09375, 0.5371, 0.125, 0.5371, 0.1562, 0.9629, 0.125, 0.9629, 0.125, 0.903, 0.1562, 0.903, 0.625, 0.8373, 0.6562, 0.8373, 0.6562, 0.8373, 0.625, 0.8373, 0.1562, 0.8373, 0.125, 0.8373, 0.125, 0.75, 0.1562, 0.75, 0.1562, 0.75, 0.125, 0.75, 0.125, 0.6627, 0.1562, 0.6627, 0.875, 0.8373, 0.9062, 0.8373, 0.9062, 0.8373, 0.875, 0.8373, 0.1562, 0.597, 0.125, 0.597, 0.125, 0.5371, 0.1562, 0.5371, 0.1875, 0.9629, 0.1562, 0.9629, 0.1562, 0.903, 0.1875, 0.903, 0.4717, 0.1582, 0.4496, 0.1167, 0.4496, 0.1167, 0.4717, 0.1582, 0.1875, 0.8373, 0.1562, 0.8373, 0.1562, 0.75, 0.1875, 0.75, 0.1875, 0.75, 0.1562, 0.75, 0.1562, 0.6627, 0.1875, 0.6627, 0.9496, 0.1167, 0.9717, 0.1582, 0.9717, 0.1582, 0.9496, 0.1167, 0.1875, 0.597, 0.1562, 0.597, 0.1562, 0.5371, 0.1875, 0.5371, 0.2188, 0.9629, 0.1875, 0.9629, 0.1875, 0.903, 0.2188, 0.903, 0.1562, 0.903, 0.125, 0.903, 0.125, 0.903, 0.1562, 0.903, 0.2188, 0.8373, 0.1875, 0.8373, 0.1875, 0.75, 0.2188, 0.75, 0.2188, 0.75, 0.1875, 0.75, 0.1875, 0.6627, 0.2187, 0.6627, 0.4062, 0.903, 0.375, 0.903, 0.375, 0.903, 0.4062, 0.903, 0.2188, 0.597, 0.1875, 0.597, 0.1875, 0.5371, 0.2188, 0.5371, 0.25, 0.9629, 0.2188, 0.9629, 0.2188, 0.903, 0.25, 0.903, 0.6562, 0.903, 0.625, 0.903, 0.625, 0.903, 0.6562, 0.903, 0.25, 0.8373, 0.2188, 0.8373, 0.2188, 0.75, 0.25, 0.75, 0.25, 0.75, 0.2188, 0.75, 0.2187, 0.6627, 0.25, 0.6627, 0.9063, 0.903, 0.875, 0.903, 0.875, 0.903, 0.9063, 0.903, 0.25, 0.597, 0.2188, 0.597, 0.2188, 0.5371, 0.25, 0.5371, 0.2812, 0.9629, 0.25, 0.9629, 0.25, 0.903, 0.2812, 0.903, 0.4854, 0.2032, 0.4717, 0.1582, 0.4717, 0.1582, 0.4854, 0.2032, 0.2812, 0.8373, 0.25, 0.8373, 0.25, 0.75, 0.2812, 0.75, 0.2812, 0.75, 0.25, 0.75, 0.25, 0.6627, 0.2812, 0.6627, 0.125, 0.9629, 0.1562, 0.9629, 0.1562, 0.9629, 0.125, 0.9629, 0.2812, 0.597, 0.25, 0.597, 0.25, 0.5371, 0.2812, 0.5371, 0.3125, 0.9629, 0.2812, 0.9629, 0.2812, 0.903, 0.3125, 0.903, 0.375, 0.9629, 0.4062, 0.9629, 0.4062, 0.9629, 0.375, 0.9629, 0.3125, 0.8373, 0.2812, 0.8373, 0.2812, 0.75, 0.3125, 0.75, 0.3125, 0.75, 0.2812, 0.75, 0.2812, 0.6627, 0.3125, 0.6627, 0.625, 0.9629, 0.6562, 0.9629, 0.6562, 0.9629, 0.625, 0.9629, 0.3125, 0.597, 0.2812, 0.597, 0.2812, 0.5371, 0.3125, 0.5371, 0.3438, 0.9629, 0.3125, 0.9629, 0.3125, 0.903, 0.3438, 0.903, 0.875, 0.9629, 0.9062, 0.9629, 0.9062, 0.9629, 0.875, 0.9629, 0.3438, 0.8373, 0.3125, 0.8373, 0.3125, 0.75, 0.3438, 0.75, 0.3438, 0.75, 0.3125, 0.75, 0.3125, 0.6627, 0.3438, 0.6627, 0.9717, 0.1582, 0.9854, 0.2032, 0.9854, 0.2032, 0.9717, 0.1582, 0.3438, 0.597, 0.3125, 0.597, 0.3125, 0.5371, 0.3438, 0.5371, 0.375, 0.9629, 0.3438, 0.9629, 0.3438, 0.903, 0.375, 0.903, 0.49, 0.25, 0.4854, 0.2032, 0.4854, 0.2032, 0.49, 0.25, 0.375, 0.8373, 0.3438, 0.8373, 0.3438, 0.75, 0.375, 0.75, 0.375, 0.75, 0.3438, 0.75, 0.3438, 0.6627, 0.375, 0.6627, 0.125, 0.5371, 0.09375, 0.5371, 0.09375, 0.5371, 0.125, 0.5371, 0.375, 0.597, 0.3438, 0.597, 0.3438, 0.5371, 0.375, 0.5371, 0.4062, 0.9629, 0.375, 0.9629, 0.375, 0.903, 0.4062, 0.903, 0.375, 0.5371, 0.3438, 0.5371, 0.3438, 0.5371, 0.375, 0.5371, 0.4062, 0.8373, 0.375, 0.8373, 0.375, 0.75, 0.4062, 0.75, 0.4062, 0.75, 0.375, 0.75, 0.375, 0.6627, 0.4062, 0.6627, 0.625, 0.5371, 0.5938, 0.5371, 0.5938, 0.5371, 0.625, 0.5371, 0.4062, 0.597, 0.375, 0.597, 0.375, 0.5371, 0.4062, 0.5371, 0.4375, 0.9629, 0.4062, 0.9629, 0.4062, 0.903, 0.4375, 0.903, 0.875, 0.5371, 0.8438, 0.5371, 0.8438, 0.5371, 0.875, 0.5371, 0.4375, 0.8373, 0.4062, 0.8373, 0.4062, 0.75, 0.4375, 0.75, 0.4375, 0.75, 0.4062, 0.75, 0.4062, 0.6627, 0.4375, 0.6627, 0.9854, 0.2032, 0.99, 0.25, 0.99, 0.25, 0.9854, 0.2032, 0.4375, 0.597, 0.4062, 0.597, 0.4062, 0.5371, 0.4375, 0.5371, 0.4688, 0.9629, 0.4375, 0.9629, 0.4375, 0.903, 0.4688, 0.903, 0.4854, 0.2968, 0.49, 0.25, 0.49, 0.25, 0.4854, 0.2968, 0.4688, 0.8373, 0.4375, 0.8373, 0.4375, 0.75, 0.4688, 0.75, 0.4688, 0.75, 0.4375, 0.75, 0.4375, 0.6627, 0.4688, 0.6627, 0.09375, 0.597, 0.125, 0.597, 0.125, 0.597, 0.09375, 0.597, 0.4688, 0.597, 0.4375, 0.597, 0.4375, 0.5371, 0.4688, 0.5371, 0.5, 0.9629, 0.4688, 0.9629, 0.4688, 0.903, 0.5, 0.903, 0.3438, 0.597, 0.375, 0.597, 0.375, 0.597, 0.3438, 0.597, 0.5, 0.8373, 0.4688, 0.8373, 0.4688, 0.75, 0.5, 0.75, 0.5, 0.75, 0.4688, 0.75, 0.4688, 0.6627, 0.5, 0.6627, 0.5938, 0.597, 0.625, 0.597, 0.625, 0.597, 0.5938, 0.597, 0.5, 0.597, 0.4688, 0.597, 0.4688, 0.5371, 0.5, 0.5371, 0.5312, 0.9629, 0.5, 0.9629, 0.5, 0.903, 0.5312, 0.903, 0.8438, 0.597, 0.875, 0.597, 0.875, 0.597, 0.8438, 0.597, 0.5312, 0.8373, 0.5, 0.8373, 0.5, 0.75, 0.5312, 0.75, 0.5312, 0.75, 0.5, 0.75, 0.5, 0.6627, 0.5312, 0.6627, 0.99, 0.25, 0.9854, 0.2968, 0.9854, 0.2968, 0.99, 0.25, 0.5312, 0.597, 0.5, 0.597, 0.5, 0.5371, 0.5312, 0.5371, 0.5625, 0.9629, 0.5312, 0.9629, 0.5312, 0.903, 0.5625, 0.903, 0.4717, 0.3418, 0.4854, 0.2968, 0.4854, 0.2968, 0.4717, 0.3418, 0.5625, 0.8373, 0.5312, 0.8373, 0.5312, 0.75, 0.5625, 0.75, 0.5625, 0.75, 0.5312, 0.75, 0.5312, 0.6627, 0.5625, 0.6627, 0.125, 0.6627, 0.09375, 0.6627, 0.09375, 0.6627, 0.125, 0.6627, 0.5625, 0.597, 0.5312, 0.597, 0.5312, 0.5371, 0.5625, 0.5371, 0.5938, 0.9629, 0.5625, 0.9629, 0.5625, 0.903, 0.5938, 0.903, 0.375, 0.6627, 0.3438, 0.6627, 0.3438, 0.6627, 0.375, 0.6627, 0.5938, 0.8373, 0.5625, 0.8373, 0.5625, 0.75, 0.5938, 0.75, 0.5938, 0.75, 0.5625, 0.75, 0.5625, 0.6627, 0.5937, 0.6627, 0.625, 0.6627, 0.5937, 0.6627, 0.5937, 0.6627, 0.625, 0.6627, 0.5938, 0.597, 0.5625, 0.597, 0.5625, 0.5371, 0.5938, 0.5371, 0.625, 0.9629, 0.5938, 0.9629, 0.5938, 0.903, 0.625, 0.903, 0.875, 0.6627, 0.8438, 0.6627, 0.8438, 0.6627, 0.875, 0.6627, 0.625, 0.8373, 0.5938, 0.8373, 0.5938, 0.75, 0.625, 0.75, 0.625, 0.75, 0.5938, 0.75, 0.5937, 0.6627, 0.625, 0.6627, 0.9854, 0.2968, 0.9717, 0.3418, 0.9717, 0.3418, 0.9854, 0.2968, 0.625, 0.597, 0.5938, 0.597, 0.5938, 0.5371, 0.625, 0.5371, 0.6562, 0.9629, 0.625, 0.9629, 0.625, 0.903, 0.6562, 0.903, 0.4496, 0.3833, 0.4717, 0.3418, 0.4717, 0.3418, 0.4496, 0.3833, 0.6562, 0.8373, 0.625, 0.8373, 0.625, 0.75, 0.6562, 0.75, 0.6562, 0.75, 0.625, 0.75, 0.625, 0.6627, 0.6562, 0.6627, 0.9717, 0.3418, 0.9496, 0.3833, 0.9496, 0.3833, 0.9717, 0.3418, 0.6562, 0.597, 0.625, 0.597, 0.625, 0.5371, 0.6562, 0.5371, 0.6875, 0.9629, 0.6562, 0.9629, 0.6562, 0.903, 0.6875, 0.903, 0.4197, 0.4197, 0.4496, 0.3833, 0.4496, 0.3833, 0.4197, 0.4197, 0.6875, 0.8373, 0.6562, 0.8373, 0.6562, 0.75, 0.6875, 0.75, 0.6875, 0.75, 0.6562, 0.75, 0.6562, 0.6627, 0.6875, 0.6627, 0.09375, 0.8373, 0.125, 0.8373, 0.125, 0.8373, 0.09375, 0.8373, 0.6875, 0.597, 0.6562, 0.597, 0.6562, 0.5371, 0.6875, 0.5371, 0.7188, 0.9629, 0.6875, 0.9629, 0.6875, 0.903, 0.7188, 0.903, 0.3438, 0.8373, 0.375, 0.8373, 0.375, 0.8373, 0.3438, 0.8373, 0.7188, 0.8373, 0.6875, 0.8373, 0.6875, 0.75, 0.7188, 0.75, 0.7188, 0.75, 0.6875, 0.75, 0.6875, 0.6627, 0.7188, 0.6627, 0.5938, 0.8373, 0.625, 0.8373, 0.625, 0.8373, 0.5938, 0.8373, 0.7188, 0.597, 0.6875, 0.597, 0.6875, 0.5371, 0.7188, 0.5371, 0.75, 0.9629, 0.7188, 0.9629, 0.7188, 0.903, 0.75, 0.903, 0.8438, 0.8373, 0.875, 0.8373, 0.875, 0.8373, 0.8438, 0.8373, 0.75, 0.8373, 0.7188, 0.8373, 0.7188, 0.75, 0.75, 0.75, 0.75, 0.75, 0.7188, 0.75, 0.7188, 0.6627, 0.75, 0.6627, 0.9496, 0.3833, 0.9197, 0.4197, 0.9197, 0.4197, 0.9496, 0.3833, 0.75, 0.597, 0.7188, 0.597, 0.7188, 0.5371, 0.75, 0.5371, 0.7812, 0.9629, 0.75, 0.9629, 0.75, 0.903, 0.7812, 0.903, 0.3833, 0.4496, 0.4197, 0.4197, 0.4197, 0.4197, 0.3833, 0.4496, 0.7813, 0.8373, 0.75, 0.8373, 0.75, 0.75, 0.7812, 0.75, 0.7812, 0.75, 0.75, 0.75, 0.75, 0.6627, 0.7813, 0.6627, 0.125, 0.903, 0.09375, 0.903, 0.09375, 0.903, 0.125, 0.903, 0.7812, 0.597, 0.75, 0.597, 0.75, 0.5371, 0.7812, 0.5371, 0.8125, 0.9629, 0.7812, 0.9629, 0.7812, 0.903, 0.8125, 0.903, 0.375, 0.903, 0.3438, 0.903, 0.3438, 0.903, 0.375, 0.903, 0.8125, 0.8373, 0.7813, 0.8373, 0.7812, 0.75, 0.8125, 0.75, 0.8125, 0.75, 0.7812, 0.75, 0.7813, 0.6627, 0.8125, 0.6627, 0.625, 0.903, 0.5938, 0.903, 0.5938, 0.903, 0.625, 0.903, 0.8125, 0.597, 0.7812, 0.597, 0.7812, 0.5371, 0.8125, 0.5371, 0.8438, 0.9629, 0.8125, 0.9629, 0.8125, 0.903, 0.8438, 0.903, 0.875, 0.903, 0.8438, 0.903, 0.8438, 0.903, 0.875, 0.903, 0.8438, 0.8373, 0.8125, 0.8373, 0.8125, 0.75, 0.8438, 0.75, 0.8438, 0.75, 0.8125, 0.75, 0.8125, 0.6627, 0.8438, 0.6627, 0.9197, 0.4197, 0.8833, 0.4496, 0.8833, 0.4496, 0.9197, 0.4197, 0.8438, 0.597, 0.8125, 0.597, 0.8125, 0.5371, 0.8438, 0.5371, 0.875, 0.9629, 0.8438, 0.9629, 0.8438, 0.903, 0.875, 0.903, 0.09375, 0.9629, 0.125, 0.9629, 0.125, 0.9629, 0.09375, 0.9629, 0.875, 0.8373, 0.8438, 0.8373, 0.8438, 0.75, 0.875, 0.75, 0.875, 0.75, 0.8438, 0.75, 0.8438, 0.6627, 0.875, 0.6627, 0.3438, 0.9629, 0.375, 0.9629, 0.375, 0.9629, 0.3438, 0.9629, 0.875, 0.597, 0.8438, 0.597, 0.8438, 0.5371, 0.875, 0.5371, 0.9062, 0.9629, 0.875, 0.9629, 0.875, 0.903, 0.9063, 0.903, 0.5938, 0.9629, 0.625, 0.9629, 0.625, 0.9629, 0.5938, 0.9629, 0.9062, 0.8373, 0.875, 0.8373, 0.875, 0.75, 0.9062, 0.75, 0.9062, 0.75, 0.875, 0.75, 0.875, 0.6627, 0.9063, 0.6627, 0.8438, 0.9629, 0.875, 0.9629, 0.875, 0.9629, 0.8438, 0.9629, 0.9062, 0.597, 0.875, 0.597, 0.875, 0.5371, 0.9062, 0.5371, 0.9375, 0.9629, 0.9062, 0.9629, 0.9063, 0.903, 0.9375, 0.903, 0.3418, 0.4717, 0.3833, 0.4496, 0.3833, 0.4496, 0.3418, 0.4717, 0.9375, 0.8373, 0.9062, 0.8373, 0.9062, 0.75, 0.9375, 0.75, 0.9375, 0.75, 0.9062, 0.75, 0.9063, 0.6627, 0.9375, 0.6627, 0.8833, 0.4496, 0.8418, 0.4717, 0.8418, 0.4717, 0.8833, 0.4496, 0.9375, 0.597, 0.9062, 0.597, 0.9062, 0.5371, 0.9375, 0.5371, 0.9688, 0.9629, 0.9375, 0.9629, 0.9375, 0.903, 0.9687, 0.903, 0.09375, 0.5371, 0.0625, 0.5371, 0.0625, 0.5371, 0.09375, 0.5371, 0.9688, 0.8373, 0.9375, 0.8373, 0.9375, 0.75, 0.9688, 0.75, 0.9688, 0.75, 0.9375, 0.75, 0.9375, 0.6627, 0.9688, 0.6627, 0.3438, 0.5371, 0.3125, 0.5371, 0.3125, 0.5371, 0.3438, 0.5371, 0.9688, 0.597, 0.9375, 0.597, 0.9375, 0.5371, 0.9688, 0.5371, 1.0, 0.9629, 0.9688, 0.9629, 0.9687, 0.903, 0.9997, 0.903, 0.5938, 0.5371, 0.5625, 0.5371, 0.5625, 0.5371, 0.5938, 0.5371, 0.999, 0.8373, 0.9688, 0.8373, 0.9688, 0.75, 0.9976, 0.75, 0.9976, 0.75, 0.9688, 0.75, 0.9688, 0.6627, 0.999, 0.6627, 0.8438, 0.5371, 0.8125, 0.5371, 0.8125, 0.5371, 0.8438, 0.5371, 0.9997, 0.597, 0.9688, 0.597, 0.9688, 0.5371, 1.0, 0.5371, 0.2968, 0.4854, 0.3418, 0.4717, 0.3418, 0.4717, 0.2968, 0.4854, 0.03125, 0.5, 0.03125, 0.5371, 0.0, 0.5371, 0.0, 0.5, 0.9375, 0.5, 0.9375, 0.5371, 0.9062, 0.5371, 0.9062, 0.5, 0.9062, 0.5, 0.9062, 0.5371, 0.875, 0.5371, 0.875, 0.5, 0.875, 0.5, 0.875, 0.5371, 0.8438, 0.5371, 0.8438, 0.5, 0.8438, 0.5, 0.8438, 0.5371, 0.8125, 0.5371, 0.8125, 0.5, 0.8125, 0.5, 0.8125, 0.5371, 0.7812, 0.5371, 0.7812, 0.5, 0.7812, 0.5, 0.7812, 0.5371, 0.75, 0.5371, 0.75, 0.5, 0.75, 0.5, 0.75, 0.5371, 0.7188, 0.5371, 0.7188, 0.5, 0.7188, 0.5, 0.7188, 0.5371, 0.6875, 0.5371, 0.6875, 0.5, 0.6875, 0.5, 0.6875, 0.5371, 0.6562, 0.5371, 0.6562, 0.5, 0.6562, 0.5, 0.6562, 0.5371, 0.625, 0.5371, 0.625, 0.5, 0.625, 0.5, 0.625, 0.5371, 0.5938, 0.5371, 0.5938, 0.5, 0.5938, 0.5, 0.5938, 0.5371, 0.5625, 0.5371, 0.5625, 0.5, 0.5625, 0.5, 0.5625, 0.5371, 0.5312, 0.5371, 0.5312, 0.5, 0.5312, 0.5, 0.5312, 0.5371, 0.5, 0.5371, 0.5, 0.5, 0.5, 0.5, 0.5, 0.5371, 0.4688, 0.5371, 0.4688, 0.5, 0.4688, 0.5, 0.4688, 0.5371, 0.4375, 0.5371, 0.4375, 0.5, 0.4375, 0.5, 0.4375, 0.5371, 0.4062, 0.5371, 0.4062, 0.5, 0.4062, 0.5, 0.4062, 0.5371, 0.375, 0.5371, 0.375, 0.5, 0.375, 0.5, 0.375, 0.5371, 0.3438, 0.5371, 0.3438, 0.5, 0.3438, 0.5, 0.3438, 0.5371, 0.3125, 0.5371, 0.3125, 0.5, 0.3125, 0.5, 0.3125, 0.5371, 0.2812, 0.5371, 0.2812, 0.5, 0.2812, 0.5, 0.2812, 0.5371, 0.25, 0.5371, 0.25, 0.5, 0.25, 0.5, 0.25, 0.5371, 0.2188, 0.5371, 0.2188, 0.5, 0.2188, 0.5, 0.2188, 0.5371, 0.1875, 0.5371, 0.1875, 0.5, 0.1875, 0.5, 0.1875, 0.5371, 0.1562, 0.5371, 0.1562, 0.5, 0.1562, 0.5, 0.1562, 0.5371, 0.125, 0.5371, 0.125, 0.5, 0.125, 0.5, 0.125, 0.5371, 0.09375, 0.5371, 0.09375, 0.5, 0.09375, 0.5, 0.09375, 0.5371, 0.0625, 0.5371, 0.0625, 0.5, 0.0625, 0.5, 0.0625, 0.5371, 0.03125, 0.5371, 0.03125, 0.5, 1.0, 0.5, 1.0, 0.5371, 0.9688, 0.5371, 0.9688, 0.5, 0.9688, 0.5, 0.9688, 0.5371, 0.9375, 0.5371, 0.9375, 0.5, 0.0625, 0.9629, 0.0625, 1.0, 0.03125, 1.0, 0.03125, 0.9629, 0.09375, 0.9629, 0.09375, 1.0, 0.0625, 1.0, 0.0625, 0.9629, 0.125, 0.9629, 0.125, 1.0, 0.09375, 1.0, 0.09375, 0.9629, 0.1562, 0.9629, 0.1562, 1.0, 0.125, 1.0, 0.125, 0.9629, 0.1875, 0.9629, 0.1875, 1.0, 0.1562, 1.0, 0.1562, 0.9629, 0.2188, 0.9629, 0.2188, 1.0, 0.1875, 1.0, 0.1875, 0.9629, 0.25, 0.9629, 0.25, 1.0, 0.2188, 1.0, 0.2188, 0.9629, 0.2812, 0.9629, 0.2812, 1.0, 0.25, 1.0, 0.25, 0.9629, 0.3125, 0.9629, 0.3125, 1.0, 0.2812, 1.0, 0.2812, 0.9629, 0.3438, 0.9629, 0.3438, 1.0, 0.3125, 1.0, 0.3125, 0.9629, 0.375, 0.9629, 0.375, 1.0, 0.3438, 1.0, 0.3438, 0.9629, 0.4062, 0.9629, 0.4062, 1.0, 0.375, 1.0, 0.375, 0.9629, 0.4375, 0.9629, 0.4375, 1.0, 0.4062, 1.0, 0.4062, 0.9629, 0.4688, 0.9629, 0.4688, 1.0, 0.4375, 1.0, 0.4375, 0.9629, 0.5, 0.9629, 0.5, 1.0, 0.4688, 1.0, 0.4688, 0.9629, 0.5312, 0.9629, 0.5312, 1.0, 0.5, 1.0, 0.5, 0.9629, 0.5625, 0.9629, 0.5625, 1.0, 0.5312, 1.0, 0.5312, 0.9629, 0.5938, 0.9629, 0.5938, 1.0, 0.5625, 1.0, 0.5625, 0.9629, 0.625, 0.9629, 0.625, 1.0, 0.5938, 1.0, 0.5938, 0.9629, 0.6562, 0.9629, 0.6562, 1.0, 0.625, 1.0, 0.625, 0.9629, 0.6875, 0.9629, 0.6875, 1.0, 0.6562, 1.0, 0.6562, 0.9629, 0.7188, 0.9629, 0.7188, 1.0, 0.6875, 1.0, 0.6875, 0.9629, 0.75, 0.9629, 0.75, 1.0, 0.7188, 1.0, 0.7188, 0.9629, 0.7812, 0.9629, 0.7812, 1.0, 0.75, 1.0, 0.75, 0.9629, 0.8125, 0.9629, 0.8125, 1.0, 0.7812, 1.0, 0.7812, 0.9629, 0.8438, 0.9629, 0.8438, 1.0, 0.8125, 1.0, 0.8125, 0.9629, 0.875, 0.9629, 0.875, 1.0, 0.8438, 1.0, 0.8438, 0.9629, 0.9062, 0.9629, 0.9062, 1.0, 0.875, 1.0, 0.875, 0.9629, 0.9375, 0.9629, 0.9375, 1.0, 0.9062, 1.0, 0.9062, 0.9629, 0.9688, 0.9629, 0.9688, 1.0, 0.9375, 1.0, 0.9375, 0.9629, 1.0, 0.9629, 1.0, 1.0, 0.9688, 1.0, 0.9688, 0.9629, 0.03125, 0.903, 0.0002872, 0.903, 0.001035, 0.8373, 0.03125, 0.8373, 0.03125, 0.6627, 0.001035, 0.6627, 0.0002872, 0.597, 0.03125, 0.597, 0.0625, 0.903, 0.03125, 0.903, 0.03125, 0.8373, 0.0625, 0.8373, 0.0625, 0.6627, 0.03125, 0.6627, 0.03125, 0.597, 0.0625, 0.597, 0.09375, 0.903, 0.0625, 0.903, 0.0625, 0.8373, 0.09375, 0.8373, 0.09375, 0.6627, 0.0625, 0.6627, 0.0625, 0.597, 0.09375, 0.597, 0.125, 0.903, 0.09375, 0.903, 0.09375, 0.8373, 0.125, 0.8373, 0.125, 0.6627, 0.09375, 0.6627, 0.09375, 0.597, 0.125, 0.597, 0.1562, 0.903, 0.125, 0.903, 0.125, 0.8373, 0.1562, 0.8373, 0.1562, 0.6627, 0.125, 0.6627, 0.125, 0.597, 0.1562, 0.597, 0.1875, 0.903, 0.1562, 0.903, 0.1562, 0.8373, 0.1875, 0.8373, 0.1875, 0.6627, 0.1562, 0.6627, 0.1562, 0.597, 0.1875, 0.597, 0.2188, 0.903, 0.1875, 0.903, 0.1875, 0.8373, 0.2188, 0.8373, 0.2187, 0.6627, 0.1875, 0.6627, 0.1875, 0.597, 0.2188, 0.597, 0.25, 0.903, 0.2188, 0.903, 0.2188, 0.8373, 0.25, 0.8373, 0.25, 0.6627, 0.2187, 0.6627, 0.2188, 0.597, 0.25, 0.597, 0.2812, 0.903, 0.25, 0.903, 0.25, 0.8373, 0.2812, 0.8373, 0.2812, 0.6627, 0.25, 0.6627, 0.25, 0.597, 0.2812, 0.597, 0.3125, 0.903, 0.2812, 0.903, 0.2812, 0.8373, 0.3125, 0.8373, 0.3125, 0.6627, 0.2812, 0.6627, 0.2812, 0.597, 0.3125, 0.597, 0.3438, 0.903, 0.3125, 0.903, 0.3125, 0.8373, 0.3438, 0.8373, 0.3438, 0.6627, 0.3125, 0.6627, 0.3125, 0.597, 0.3438, 0.597, 0.375, 0.903, 0.3438, 0.903, 0.3438, 0.8373, 0.375, 0.8373, 0.375, 0.6627, 0.3438, 0.6627, 0.3438, 0.597, 0.375, 0.597, 0.4062, 0.903, 0.375, 0.903, 0.375, 0.8373, 0.4062, 0.8373, 0.4062, 0.6627, 0.375, 0.6627, 0.375, 0.597, 0.4062, 0.597, 0.4375, 0.903, 0.4062, 0.903, 0.4062, 0.8373, 0.4375, 0.8373, 0.4375, 0.6627, 0.4062, 0.6627, 0.4062, 0.597, 0.4375, 0.597, 0.4688, 0.903, 0.4375, 0.903, 0.4375, 0.8373, 0.4688, 0.8373, 0.4688, 0.6627, 0.4375, 0.6627, 0.4375, 0.597, 0.4688, 0.597, 0.5, 0.903, 0.4688, 0.903, 0.4688, 0.8373, 0.5, 0.8373, 0.5, 0.6627, 0.4688, 0.6627, 0.4688, 0.597, 0.5, 0.597, 0.5312, 0.903, 0.5, 0.903, 0.5, 0.8373, 0.5312, 0.8373, 0.5312, 0.6627, 0.5, 0.6627, 0.5, 0.597, 0.5312, 0.597, 0.5625, 0.903, 0.5312, 0.903, 0.5312, 0.8373, 0.5625, 0.8373, 0.5625, 0.6627, 0.5312, 0.6627, 0.5312, 0.597, 0.5625, 0.597, 0.5938, 0.903, 0.5625, 0.903, 0.5625, 0.8373, 0.5938, 0.8373, 0.5937, 0.6627, 0.5625, 0.6627, 0.5625, 0.597, 0.5938, 0.597, 0.625, 0.903, 0.5938, 0.903, 0.5938, 0.8373, 0.625, 0.8373, 0.625, 0.6627, 0.5937, 0.6627, 0.5938, 0.597, 0.625, 0.597, 0.6562, 0.903, 0.625, 0.903, 0.625, 0.8373, 0.6562, 0.8373, 0.6562, 0.6627, 0.625, 0.6627, 0.625, 0.597, 0.6562, 0.597, 0.6875, 0.903, 0.6562, 0.903, 0.6562, 0.8373, 0.6875, 0.8373, 0.6875, 0.6627, 0.6562, 0.6627, 0.6562, 0.597, 0.6875, 0.597, 0.7188, 0.903, 0.6875, 0.903, 0.6875, 0.8373, 0.7188, 0.8373, 0.7188, 0.6627, 0.6875, 0.6627, 0.6875, 0.597, 0.7188, 0.597, 0.75, 0.903, 0.7188, 0.903, 0.7188, 0.8373, 0.75, 0.8373, 0.75, 0.6627, 0.7188, 0.6627, 0.7188, 0.597, 0.75, 0.597, 0.7812, 0.903, 0.75, 0.903, 0.75, 0.8373, 0.7813, 0.8373, 0.7813, 0.6627, 0.75, 0.6627, 0.75, 0.597, 0.7812, 0.597, 0.8125, 0.903, 0.7812, 0.903, 0.7813, 0.8373, 0.8125, 0.8373, 0.8125, 0.6627, 0.7813, 0.6627, 0.7812, 0.597, 0.8125, 0.597, 0.8438, 0.903, 0.8125, 0.903, 0.8125, 0.8373, 0.8438, 0.8373, 0.8438, 0.6627, 0.8125, 0.6627, 0.8125, 0.597, 0.8438, 0.597, 0.875, 0.903, 0.8438, 0.903, 0.8438, 0.8373, 0.875, 0.8373, 0.875, 0.6627, 0.8438, 0.6627, 0.8438, 0.597, 0.875, 0.597, 0.9063, 0.903, 0.875, 0.903, 0.875, 0.8373, 0.9062, 0.8373, 0.9063, 0.6627, 0.875, 0.6627, 0.875, 0.597, 0.9062, 0.597, 0.9375, 0.903, 0.9063, 0.903, 0.9062, 0.8373, 0.9375, 0.8373, 0.9375, 0.6627, 0.9063, 0.6627, 0.9062, 0.597, 0.9375, 0.597, 0.9687, 0.903, 0.9375, 0.903, 0.9375, 0.8373, 0.9688, 0.8373, 0.9688, 0.6627, 0.9375, 0.6627, 0.9375, 0.597, 0.9688, 0.597, 0.9997, 0.903, 0.9687, 0.903, 0.9688, 0.8373, 0.999, 0.8373, 0.999, 0.6627, 0.9688, 0.6627, 0.9688, 0.597, 0.9997, 0.597, 0.03125, 0.9629, 0.03125, 1.0, 0.0, 1.0, 0.0, 0.9629, 0.01461, 0.2032, 0.01, 0.25, 0.01, 0.25, 0.01461, 0.2032, 0.9375, 0.8373, 0.9688, 0.8373, 0.9688, 0.8373, 0.9375, 0.8373, 0.6875, 0.8373, 0.7188, 0.8373, 0.7188, 0.8373, 0.6875, 0.8373, 0.4375, 0.8373, 0.4688, 0.8373, 0.4688, 0.8373, 0.4375, 0.8373, 0.1875, 0.8373, 0.2188, 0.8373, 0.2188, 0.8373, 0.1875, 0.8373, 0.5146, 0.2968, 0.51, 0.25, 0.51, 0.25, 0.5146, 0.2968, 0.01, 0.25, 0.01461, 0.2968, 0.01461, 0.2968, 0.01, 0.25, 0.5283, 0.3418, 0.5146, 0.2968, 0.5146, 0.2968, 0.5283, 0.3418, 0.01461, 0.2968, 0.02827, 0.3418, 0.02827, 0.3418, 0.01461, 0.2968, 0.9688, 0.6627, 0.9375, 0.6627, 0.9375, 0.6627, 0.9688, 0.6627, 0.7188, 0.6627, 0.6875, 0.6627, 0.6875, 0.6627, 0.7188, 0.6627, 0.4688, 0.6627, 0.4375, 0.6627, 0.4375, 0.6627, 0.4688, 0.6627, 0.2187, 0.6627, 0.1875, 0.6627, 0.1875, 0.6627, 0.2187, 0.6627, 0.5504, 0.3833, 0.5283, 0.3418, 0.5283, 0.3418, 0.5504, 0.3833, 0.02827, 0.3418, 0.05045, 0.3833, 0.05045, 0.3833, 0.02827, 0.3418, 0.9375, 0.597, 0.9688, 0.597, 0.9688, 0.597, 0.9375, 0.597, 0.6875, 0.597, 0.7188, 0.597, 0.7188, 0.597, 0.6875, 0.597, 0.4375, 0.597, 0.4688, 0.597, 0.4688, 0.597, 0.4375, 0.597, 0.1875, 0.597, 0.2188, 0.597, 0.2188, 0.597, 0.1875, 0.597, 0.5803, 0.4197, 0.5504, 0.3833, 0.5504, 0.3833, 0.5803, 0.4197, 0.05045, 0.3833, 0.08029, 0.4197, 0.08029, 0.4197, 0.05045, 0.3833, 0.9688, 0.5371, 0.9375, 0.5371, 0.9375, 0.5371, 0.9688, 0.5371, 0.7188, 0.5371, 0.6875, 0.5371, 0.6875, 0.5371, 0.7188, 0.5371, 0.4688, 0.5371, 0.4375, 0.5371, 0.4375, 0.5371, 0.4688, 0.5371, 0.2188, 0.5371, 0.1875, 0.5371, 0.1875, 0.5371, 0.2188, 0.5371, 0.6167, 0.4496, 0.5803, 0.4197, 0.5803, 0.4197, 0.6167, 0.4496, 0.9688, 0.9629, 1.0, 0.9629, 1.0, 0.9629, 0.9688, 0.9629, 0.08029, 0.4197, 0.1167, 0.4496, 0.1167, 0.4496, 0.08029, 0.4197, 0.9997, 0.903, 0.9687, 0.903, 0.9687, 0.903, 0.9997, 0.903, 0.7188, 0.9629, 0.75, 0.9629, 0.75, 0.9629, 0.7188, 0.9629, 0.4688, 0.9629, 0.5, 0.9629, 0.5, 0.9629, 0.4688, 0.9629, 0.2188, 0.9629, 0.25, 0.9629, 0.25, 0.9629, 0.2188, 0.9629, 0.6582, 0.4717, 0.6167, 0.4496, 0.6167, 0.4496, 0.6582, 0.4717, 0.9688, 0.8373, 0.999, 0.8373, 0.999, 0.8373, 0.9688, 0.8373, 0.75, 0.903, 0.7188, 0.903, 0.7188, 0.903, 0.75, 0.903, 0.5, 0.903, 0.4688, 0.903, 0.4688, 0.903, 0.5, 0.903, 0.25, 0.903, 0.2188, 0.903, 0.2188, 0.903, 0.25, 0.903, 0.1167, 0.4496, 0.1582, 0.4717, 0.1582, 0.4717, 0.1167, 0.4496, 0.7032, 0.4854, 0.6582, 0.4717, 0.6582, 0.4717, 0.7032, 0.4854, 0.999, 0.6627, 0.9688, 0.6627, 0.9688, 0.6627, 0.999, 0.6627, 0.7188, 0.8373, 0.75, 0.8373, 0.75, 0.8373, 0.7188, 0.8373, 0.4688, 0.8373, 0.5, 0.8373, 0.5, 0.8373, 0.4688, 0.8373, 0.2188, 0.8373, 0.25, 0.8373, 0.25, 0.8373, 0.2188, 0.8373, 0.1582, 0.4717, 0.2032, 0.4854, 0.2032, 0.4854, 0.1582, 0.4717, 0.9688, 0.597, 0.9997, 0.597, 0.9997, 0.597, 0.9688, 0.597, 0.75, 0.49, 0.7032, 0.4854, 0.7032, 0.4854, 0.75, 0.49, 1.0, 0.5371, 0.9688, 0.5371, 0.9688, 0.5371, 1.0, 0.5371, 0.2032, 0.4854, 0.25, 0.49, 0.25, 0.49, 0.2032, 0.4854, 0.75, 0.6627, 0.7188, 0.6627, 0.7188, 0.6627, 0.75, 0.6627, 0.5, 0.6627, 0.4688, 0.6627, 0.4688, 0.6627, 0.5, 0.6627, 0.25, 0.6627, 0.2187, 0.6627, 0.2187, 0.6627, 0.25, 0.6627, 0.0, 0.9629, 0.03125, 0.9629, 0.03125, 0.9629, 0.0, 0.9629, 0.7188, 0.597, 0.75, 0.597, 0.75, 0.597, 0.7188, 0.597, 0.4688, 0.597, 0.5, 0.597, 0.5, 0.597, 0.4688, 0.597, 0.2188, 0.597, 0.25, 0.597, 0.25, 0.597, 0.2188, 0.597, 0.03125, 0.903, 0.0002872, 0.903, 0.0002872, 0.903, 0.03125, 0.903, 0.75, 0.5371, 0.7188, 0.5371, 0.7188, 0.5371, 0.75, 0.5371, 0.5, 0.5371, 0.4688, 0.5371, 0.4688, 0.5371, 0.5, 0.5371, 0.25, 0.5371, 0.2188, 0.5371, 0.2188, 0.5371, 0.25, 0.5371, 0.001035, 0.8373, 0.03125, 0.8373, 0.03125, 0.8373, 0.001035, 0.8373, 0.75, 0.9629, 0.7812, 0.9629, 0.7812, 0.9629, 0.75, 0.9629, 0.5, 0.9629, 0.5312, 0.9629, 0.5312, 0.9629, 0.5, 0.9629, 0.25, 0.9629, 0.2812, 0.9629, 0.2812, 0.9629, 0.25, 0.9629, 0.7812, 0.903, 0.75, 0.903, 0.75, 0.903, 0.7812, 0.903, 0.5312, 0.903, 0.5, 0.903, 0.5, 0.903, 0.5312, 0.903, 0.2812, 0.903, 0.25, 0.903, 0.25, 0.903, 0.2812, 0.903, 0.75, 0.8373, 0.7813, 0.8373, 0.7813, 0.8373, 0.75, 0.8373, 0.5, 0.8373, 0.5312, 0.8373, 0.5312, 0.8373, 0.5, 0.8373, 0.25, 0.8373, 0.2812, 0.8373, 0.2812, 0.8373, 0.25, 0.8373, 0.03125, 0.6627, 0.001035, 0.6627, 0.001035, 0.6627, 0.03125, 0.6627, 0.7813, 0.6627, 0.75, 0.6627, 0.75, 0.6627, 0.7813, 0.6627, 0.5312, 0.6627, 0.5, 0.6627, 0.5, 0.6627, 0.5312, 0.6627, 0.2812, 0.6627, 0.25, 0.6627, 0.25, 0.6627, 0.2812, 0.6627, 0.0002872, 0.597, 0.03125, 0.597, 0.03125, 0.597, 0.0002872, 0.597, 0.75, 0.597, 0.7812, 0.597, 0.7812, 0.597, 0.75, 0.597, 0.5, 0.597, 0.5312, 0.597, 0.5312, 0.597, 0.5, 0.597, 0.25, 0.597, 0.2812, 0.597, 0.2812, 0.597, 0.25, 0.597, 0.7812, 0.5371, 0.75, 0.5371, 0.75, 0.5371, 0.7812, 0.5371, 0.5312, 0.5371, 0.5, 0.5371, 0.5, 0.5371, 0.5312, 0.5371, 0.2812, 0.5371, 0.25, 0.5371, 0.25, 0.5371, 0.2812, 0.5371, 0.03125, 0.5371, 0.0, 0.5371, 0.0, 0.5371, 0.03125, 0.5371, 0.7812, 0.9629, 0.8125, 0.9629, 0.8125, 0.9629, 0.7812, 0.9629, 0.5312, 0.9629, 0.5625, 0.9629, 0.5625, 0.9629, 0.5312, 0.9629, 0.2812, 0.9629, 0.3125, 0.9629, 0.3125, 0.9629, 0.2812, 0.9629, 0.03125, 0.9629, 0.0625, 0.9629, 0.0625, 0.9629, 0.03125, 0.9629, 0.8125, 0.903, 0.7812, 0.903, 0.7812, 0.903, 0.8125, 0.903, 0.5625, 0.903, 0.5312, 0.903, 0.5312, 0.903, 0.5625, 0.903, 0.3125, 0.903, 0.2812, 0.903, 0.2812, 0.903, 0.3125, 0.903, 0.0625, 0.903, 0.03125, 0.903, 0.03125, 0.903, 0.0625, 0.903, 0.7813, 0.8373, 0.8125, 0.8373, 0.8125, 0.8373, 0.7813, 0.8373, 0.5312, 0.8373, 0.5625, 0.8373, 0.5625, 0.8373, 0.5312, 0.8373, 0.2812, 0.8373, 0.3125, 0.8373, 0.3125, 0.8373, 0.2812, 0.8373, 0.03125, 0.8373, 0.0625, 0.8373, 0.0625, 0.8373, 0.03125, 0.8373, 0.8125, 0.6627, 0.7813, 0.6627, 0.7813, 0.6627, 0.8125, 0.6627, 0.5625, 0.6627, 0.5312, 0.6627, 0.5312, 0.6627, 0.5625, 0.6627, 0.3125, 0.6627, 0.2812, 0.6627, 0.2812, 0.6627, 0.3125, 0.6627, 0.0625, 0.6627, 0.03125, 0.6627, 0.03125, 0.6627, 0.0625, 0.6627, 0.7812, 0.597, 0.8125, 0.597, 0.8125, 0.597, 0.7812, 0.597, 0.5312, 0.597, 0.5625, 0.597, 0.5625, 0.597, 0.5312, 0.597, 0.2812, 0.597, 0.3125, 0.597, 0.3125, 0.597, 0.2812, 0.597, 0.03125, 0.597, 0.0625, 0.597, 0.0625, 0.597, 0.03125, 0.597, 0.8125, 0.5371, 0.7812, 0.5371, 0.7812, 0.5371, 0.8125, 0.5371, 0.5625, 0.5371, 0.5312, 0.5371, 0.5312, 0.5371, 0.5625, 0.5371, 0.3125, 0.5371, 0.2812, 0.5371, 0.2812, 0.5371, 0.3125, 0.5371, 0.0625, 0.5371, 0.03125, 0.5371, 0.03125, 0.5371, 0.0625, 0.5371, 0.8125, 0.9629, 0.8438, 0.9629, 0.8438, 0.9629, 0.8125, 0.9629, 0.5625, 0.9629, 0.5938, 0.9629, 0.5938, 0.9629, 0.5625, 0.9629, 0.3125, 0.9629, 0.3438, 0.9629, 0.3438, 0.9629, 0.3125, 0.9629, 0.0625, 0.9629, 0.09375, 0.9629, 0.09375, 0.9629, 0.0625, 0.9629, 0.8438, 0.903, 0.8125, 0.903, 0.8125, 0.903, 0.8438, 0.903, 0.5938, 0.903, 0.5625, 0.903, 0.5625, 0.903, 0.5938, 0.903, 0.3438, 0.903, 0.3125, 0.903, 0.3125, 0.903, 0.3438, 0.903, 0.09375, 0.903, 0.0625, 0.903, 0.0625, 0.903, 0.09375, 0.903, 0.8125, 0.8373, 0.8438, 0.8373, 0.8438, 0.8373, 0.8125, 0.8373, 0.5625, 0.8373, 0.5938, 0.8373, 0.5938, 0.8373, 0.5625, 0.8373, 0.3125, 0.8373, 0.3438, 0.8373, 0.3438, 0.8373, 0.3125, 0.8373, 0.0625, 0.8373, 0.09375, 0.8373, 0.09375, 0.8373, 0.0625, 0.8373, 0.8438, 0.6627, 0.8125, 0.6627, 0.8125, 0.6627, 0.8438, 0.6627, 0.5937, 0.6627, 0.5625, 0.6627, 0.5625, 0.6627, 0.5937, 0.6627, 0.3438, 0.6627, 0.3125, 0.6627, 0.3125, 0.6627, 0.3438, 0.6627, 0.09375, 0.6627, 0.0625, 0.6627, 0.0625, 0.6627, 0.09375, 0.6627, 0.7968, 0.4854, 0.75, 0.49, 0.75, 0.49, 0.7968, 0.4854, 0.25, 0.49, 0.2968, 0.4854, 0.2968, 0.4854, 0.25, 0.49, 0.8125, 0.597, 0.8438, 0.597, 0.8438, 0.597, 0.8125, 0.597, 0.5625, 0.597, 0.5938, 0.597, 0.5938, 0.597, 0.5625, 0.597, 0.3125, 0.597, 0.3438, 0.597, 0.3438, 0.597, 0.3125, 0.597, 0.0625, 0.597, 0.09375, 0.597, 0.09375, 0.597, 0.0625, 0.597, 0.8418, 0.4717, 0.7968, 0.4854, 0.7968, 0.4854, 0.8418, 0.4717, 0.25, 0.4747, 0.2938, 0.4704, 0.2968, 0.4854, 0.25, 0.49, 0.2938, 0.4704, 0.336, 0.4576, 0.3418, 0.4717, 0.2968, 0.4854, 0.336, 0.4576, 0.3748, 0.4368, 0.3833, 0.4496, 0.3418, 0.4717, 0.3748, 0.4368, 0.4089, 0.4089, 0.4197, 0.4197, 0.3833, 0.4496, 0.4089, 0.4089, 0.4368, 0.3748, 0.4496, 0.3833, 0.4197, 0.4197, 0.4368, 0.3748, 0.4576, 0.336, 0.4717, 0.3418, 0.4496, 0.3833, 0.4576, 0.336, 0.4704, 0.2938, 0.4854, 0.2968, 0.4717, 0.3418, 0.4704, 0.2938, 0.4747, 0.25, 0.49, 0.25, 0.4854, 0.2968, 0.4747, 0.25, 0.4704, 0.2062, 0.4854, 0.2032, 0.49, 0.25, 0.4704, 0.2062, 0.4576, 0.164, 0.4717, 0.1582, 0.4854, 0.2032, 0.4576, 0.164, 0.4368, 0.1252, 0.4496, 0.1167, 0.4717, 0.1582, 0.4368, 0.1252, 0.4089, 0.09113, 0.4197, 0.08029, 0.4496, 0.1167, 0.4089, 0.09113, 0.3748, 0.06319, 0.3833, 0.05045, 0.4197, 0.08029, 0.3748, 0.06319, 0.336, 0.04243, 0.3418, 0.02827, 0.3833, 0.05045, 0.336, 0.04243, 0.2938, 0.02964, 0.2968, 0.01461, 0.3418, 0.02827, 0.2938, 0.02964, 0.25, 0.02533, 0.25, 0.01, 0.2968, 0.01461, 0.25, 0.02533, 0.2062, 0.02964, 0.2032, 0.01461, 0.25, 0.01, 0.2062, 0.02964, 0.164, 0.04243, 0.1582, 0.02827, 0.2032, 0.01461, 0.164, 0.04243, 0.1252, 0.06319, 0.1167, 0.05045, 0.1582, 0.02827, 0.1252, 0.06319, 0.09113, 0.09113, 0.08029, 0.08029, 0.1167, 0.05045, 0.09113, 0.09113, 0.06319, 0.1252, 0.05045, 0.1167, 0.08029, 0.08029, 0.06319, 0.1252, 0.04243, 0.164, 0.02827, 0.1582, 0.05045, 0.1167, 0.04243, 0.164, 0.02964, 0.2062, 0.01461, 0.2032, 0.02827, 0.1582, 0.02964, 0.2062, 0.02533, 0.25, 0.01, 0.25, 0.01461, 0.2032, 0.02533, 0.25, 0.02964, 0.2938, 0.01461, 0.2968, 0.01, 0.25, 0.02964, 0.2938, 0.04243, 0.336, 0.02827, 0.3418, 0.01461, 0.2968, 0.04243, 0.336, 0.06319, 0.3748, 0.05045, 0.3833, 0.02827, 0.3418, 0.06319, 0.3748, 0.09113, 0.4089, 0.08029, 0.4197, 0.05045, 0.3833, 0.09113, 0.4089, 0.1252, 0.4368, 0.1167, 0.4496, 0.08029, 0.4197, 0.1252, 0.4368, 0.164, 0.4576, 0.1582, 0.4717, 0.1167, 0.4496, 0.164, 0.4576, 0.2062, 0.4704, 0.2032, 0.4854, 0.1582, 0.4717, 0.2062, 0.4704, 0.25, 0.4747, 0.25, 0.49, 0.2032, 0.4854, 0.2938, 0.4704, 0.25, 0.4747, 0.2062, 0.4704, 0.164, 0.4576, 0.1252, 0.4368, 0.09113, 0.4089, 0.06319, 0.3748, 0.04243, 0.336, 0.02964, 0.2938, 0.02533, 0.25, 0.02964, 0.2062, 0.04243, 0.164, 0.06319, 0.1252, 0.09113, 0.09113, 0.1252, 0.06319, 0.164, 0.04243, 0.2062, 0.02964, 0.25, 0.02533, 0.2938, 0.02964, 0.336, 0.04243, 0.3748, 0.06319, 0.4089, 0.09113, 0.4368, 0.1252, 0.4576, 0.164, 0.4704, 0.2062, 0.4747, 0.25, 0.4704, 0.2938, 0.4576, 0.336, 0.4368, 0.3748, 0.4089, 0.4089, 0.3748, 0.4368, 0.336, 0.4576, 0.3748, 0.06319, 0.4089, 0.09113, 0.4089, 0.09113, 0.3748, 0.06319, 0.06319, 0.3748, 0.04243, 0.336, 0.04243, 0.336, 0.06319, 0.3748, 0.336, 0.04243, 0.3748, 0.06319, 0.3748, 0.06319, 0.336, 0.04243, 0.2938, 0.4704, 0.25, 0.4747, 0.25, 0.4747, 0.2938, 0.4704, 0.09113, 0.4089, 0.06319, 0.3748, 0.06319, 0.3748, 0.09113, 0.4089, 0.2938, 0.02964, 0.336, 0.04243, 0.336, 0.04243, 0.2938, 0.02964, 0.336, 0.4576, 0.2938, 0.4704, 0.2938, 0.4704, 0.336, 0.4576, 0.1252, 0.4368, 0.09113, 0.4089, 0.09113, 0.4089, 0.1252, 0.4368, 0.25, 0.02533, 0.2938, 0.02964, 0.2938, 0.02964, 0.25, 0.02533, 0.3748, 0.4368, 0.336, 0.4576, 0.336, 0.4576, 0.3748, 0.4368, 0.164, 0.4576, 0.1252, 0.4368, 0.1252, 0.4368, 0.164, 0.4576, 0.2062, 0.02964, 0.25, 0.02533, 0.25, 0.02533, 0.2062, 0.02964, 0.4089, 0.4089, 0.3748, 0.4368, 0.3748, 0.4368, 0.4089, 0.4089, 0.2062, 0.4704, 0.164, 0.4576, 0.164, 0.4576, 0.2062, 0.4704, 0.164, 0.04243, 0.2062, 0.02964, 0.2062, 0.02964, 0.164, 0.04243, 0.4368, 0.3748, 0.4089, 0.4089, 0.4089, 0.4089, 0.4368, 0.3748, 0.25, 0.4747, 0.2062, 0.4704, 0.2062, 0.4704, 0.25, 0.4747, 0.1252, 0.06319, 0.164, 0.04243, 0.164, 0.04243, 0.1252, 0.06319, 0.4576, 0.336, 0.4368, 0.3748, 0.4368, 0.3748, 0.4576, 0.336, 0.09113, 0.09113, 0.1252, 0.06319, 0.1252, 0.06319, 0.09113, 0.09113, 0.4704, 0.2938, 0.4576, 0.336, 0.4576, 0.336, 0.4704, 0.2938, 0.06319, 0.1252, 0.09113, 0.09113, 0.09113, 0.09113, 0.06319, 0.1252, 0.4747, 0.25, 0.4704, 0.2938, 0.4704, 0.2938, 0.4747, 0.25, 0.04243, 0.164, 0.06319, 0.1252, 0.06319, 0.1252, 0.04243, 0.164, 0.4704, 0.2062, 0.4747, 0.25, 0.4747, 0.25, 0.4704, 0.2062, 0.02964, 0.2062, 0.04243, 0.164, 0.04243, 0.164, 0.02964, 0.2062, 0.4576, 0.164, 0.4704, 0.2062, 0.4704, 0.2062, 0.4576, 0.164, 0.02533, 0.25, 0.02964, 0.2062, 0.02964, 0.2062, 0.02533, 0.25, 0.4368, 0.1252, 0.4576, 0.164, 0.4576, 0.164, 0.4368, 0.1252, 0.02964, 0.2938, 0.02533, 0.25, 0.02533, 0.25, 0.02964, 0.2938, 0.4089, 0.09113, 0.4368, 0.1252, 0.4368, 0.1252, 0.4089, 0.09113])
me_cylinder.materials.append(mat_dark_brown)
me_cylinder.materials.append(mat_light_brown)
me_cylinder.use_remesh_fix_poles = True
me_cylinder.use_remesh_preserve_attributes = False
me_cylinder.use_mirror_vertex_groups = False
me_cylinder.update()

# ---- objects
ob_light = bpy.data.objects.new('Light', light_light)
ob_camera = bpy.data.objects.new('Camera', cam_camera)
ob_cylinder = bpy.data.objects.new('Cylinder', me_cylinder)

# ---- transforms, parenting, visibility, modifiers, constraints
ob_light.location = (4.076, 1.005, 5.904)
ob_light.rotation_euler = (0.6503, 0.05522, 1.866)
ob_light.lock_rotations_4d = False
ob_light.empty_display_type = 'ARROWS'
ob_light.color = (0.0, 0.0, 0.0, 0.0)
ob_light.lineart.crease_threshold = 0.0
ob_camera.location = (7.359, -6.926, 4.958)
ob_camera.rotation_euler = (1.109, 0.0, 0.8149)
ob_camera.lock_rotations_4d = False
ob_camera.empty_display_type = 'ARROWS'
ob_camera.color = (0.0, 0.0, 0.0, 0.0)
ob_camera.display_type = 'WIRE'
ob_camera.lineart.crease_threshold = 0.0
ob_cylinder.location = (0.0, 0.0, 0.0)
ob_cylinder.scale = (1.0, 1.0, 1.261)
ob_cylinder.lineart.crease_threshold = 0.0

# ---- collection membership
col_collection.objects.link(ob_light)
col_collection.objects.link(ob_camera)
col_collection.objects.link(ob_cylinder)

# ---- scene / render settings (as saved in the file)
scene.camera = ob_camera
scene.frame_start = 1; scene.frame_end = 250; scene.frame_set(1)
scene.render.engine = 'BLENDER_EEVEE_NEXT'
scene.cycles.use_denoising = False
scene.cycles.samples = 128
scene.cycles.sampling_pattern = 'TABULATED_SOBOL'
scene.cycles.use_adaptive_sampling = False
scene.cycles.use_light_tree = False
scene.view_settings.view_transform = 'Filmic'
bpy.context.view_layer.update()
